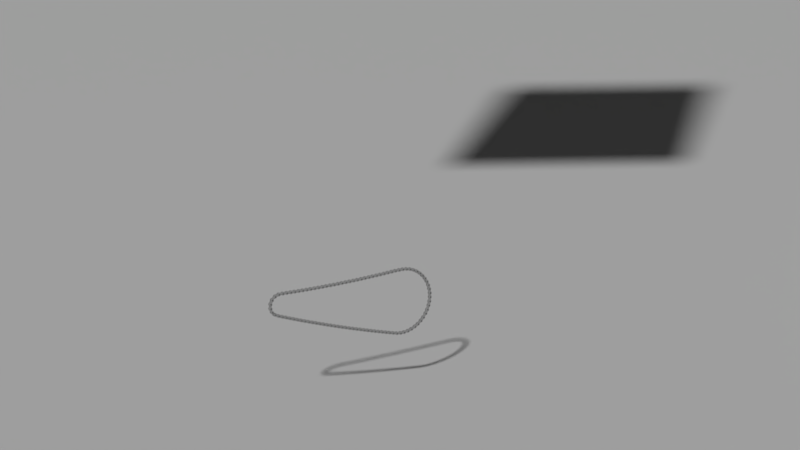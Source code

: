 # Source: main.blend  (saved by Blender 2.79.0; exported with 4.5.12 LTS)
import bpy
from mathutils import Matrix  # noqa: F401  (used for matrix-valued properties, if any)

bpy.ops.wm.read_factory_settings(use_empty=True)
scene = bpy.context.scene
scene.name = 'Scene'

# ---- collections
col_collection_1 = bpy.data.collections.new('Collection 1'); scene.collection.children.link(col_collection_1)
col_wabi_front_wheel = bpy.data.collections.new('wabi-front-wheel')  # instanced only; not linked into the scene
col_wabi_lightning_se_seat = bpy.data.collections.new('wabi-lightning-se-seat')  # instanced only; not linked into the scene
col_wabi_handlebar = bpy.data.collections.new('wabi-handlebar')  # instanced only; not linked into the scene
col_wabi_frame = bpy.data.collections.new('wabi-frame')  # instanced only; not linked into the scene
col_wabi_fork = bpy.data.collections.new('wabi-fork')  # instanced only; not linked into the scene
col_wabi_rear_wheel = bpy.data.collections.new('wabi-rear-wheel')  # instanced only; not linked into the scene
col_wabi_crankset = bpy.data.collections.new('wabi-crankset')  # instanced only; not linked into the scene
col_wabi_cog = bpy.data.collections.new('wabi-cog')  # instanced only; not linked into the scene

# ---- materials (node trees are filled in below, after node groups)
mat_chain_inner_links = bpy.data.materials.new('chain-inner-links')
mat_chain_inner_links.alpha_threshold = 0.0
mat_chain_inner_links.diffuse_color = (0.3, 0.3, 0.3, 1.0)
mat_chain_inner_links.roughness = 0.5
mat_chain_metal_base = bpy.data.materials.new('chain-metal-base')
mat_chain_metal_base.alpha_threshold = 0.0
mat_chain_metal_base.preview_render_type = 'CUBE'
mat_chain_metal_base.diffuse_color = (0.3069, 0.3108, 0.2777, 1.0)
mat_chain_metal_base.roughness = 0.5
mat_chain_dirt = bpy.data.materials.new('chain-dirt')
mat_chain_dirt.alpha_threshold = 0.0
mat_chain_dirt.diffuse_color = (0.01109, 0.01109, 0.01109, 1.0)
mat_chain_dirt.roughness = 0.5
mat_chain_base_mixed = bpy.data.materials.new('chain-base-mixed')
mat_chain_base_mixed.alpha_threshold = 0.0
mat_chain_base_mixed.roughness = 0.5
mat_chain_pins = bpy.data.materials.new('chain-pins')
mat_chain_pins.alpha_threshold = 0.0
mat_chain_pins.diffuse_color = (0.09457, 0.09457, 0.09457, 1.0)
mat_chain_pins.roughness = 0.5
mat_chain_outer_links = bpy.data.materials.new('chain-outer-links')
mat_chain_outer_links.alpha_threshold = 0.0
mat_chain_outer_links.diffuse_color = (0.3, 0.3, 0.3, 1.0)
mat_chain_outer_links.roughness = 0.5
mat_base_plane = bpy.data.materials.new('base-plane')
mat_base_plane.alpha_threshold = 0.0
mat_base_plane.diffuse_color = (0.5173, 0.5173, 0.5173, 1.0)
mat_base_plane.roughness = 0.5
mat_backlight = bpy.data.materials.new('backlight')
mat_backlight.alpha_threshold = 0.0
mat_backlight.roughness = 0.5
mat_main_light = bpy.data.materials.new('main-light')
mat_main_light.alpha_threshold = 0.0
mat_main_light.roughness = 0.5
mat_top_light = bpy.data.materials.new('top-light')
mat_top_light.alpha_threshold = 0.0
mat_top_light.roughness = 0.5

# ---- material node trees

# ---- world
world_world = bpy.data.worlds.new('World'); scene.world = world_world
world_world.color = (0.05088, 0.05088, 0.05088)
world_world.use_sun_shadow = False
world_world.sun_shadow_jitter_overblur = 0.0
world_world.cycles.sampling_method = 'MANUAL'

# ---- cameras
cam_camera = bpy.data.cameras.new('Camera')
cam_camera.sensor_fit = 'HORIZONTAL'
cam_camera.clip_end = 100.0
cam_camera.lens = 90.0
cam_camera.display_size = 0.6
cam_camera.shift_y = 0.05
cam_camera.dof.focus_distance = 0.0
cam_camera.dof.aperture_fstop = 128.0
cam_camera.dof.aperture_blades = 6

# ---- meshes
me_circle = bpy.data.meshes.new('Circle')
me_circle.from_pydata([(-0.00165, -0.00635, 0.00496), (-0.00165, -0.005066, 0.004791), (-0.00165, -0.00387, 0.004305), (-0.00165, -0.002843, 0.003562), (-0.00165, -0.002843, -0.003562), (-0.00165, -0.00387, -0.004305), (-0.00165, -0.005066, -0.004791), (-0.00165, -0.00635, -0.00496), (-0.00165, -0.007634, -0.004791), (-0.00165, -0.00883, -0.004295), (-0.00165, -0.009857, -0.003507), (-0.00165, -0.01065, -0.00248), (-0.00165, -0.01114, -0.001284), (-0.00165, -0.01131, -1.742e-09), (-0.00165, -0.01114, 0.001284), (-0.00165, -0.01065, 0.00248), (-0.00165, -0.009857, 0.003507), (-0.00165, -0.00883, 0.004295), (-0.00165, -0.007634, 0.004791), (-0.00165, 0.00635, 0.00496), (-0.00165, 0.007634, 0.004791), (-0.00165, 0.00883, 0.004295), (-0.00165, 0.009857, 0.003507), (-0.00165, 0.01065, 0.00248), (-0.00165, 0.01114, 0.001284), (-0.00165, 0.01131, 9.382e-10), (-0.00165, 0.01114, -0.001284), (-0.00165, 0.01065, -0.00248), (-0.00165, 0.009857, -0.003507), (-0.00165, 0.00883, -0.004295), (-0.00165, 0.007634, -0.004791), (-0.00165, 0.00635, -0.00496), (-0.00165, 0.005066, -0.004791), (-0.00165, 0.00387, -0.004305), (-0.00165, 0.002843, -0.003562), (-0.00165, 0.002843, 0.003562), (-0.00165, 0.00387, 0.004305), (-0.00165, 0.005066, 0.004791), (-0.00165, -0.001421, 0.002955), (-0.00165, -1.12e-09, 0.00278), (-0.00165, 0.001421, 0.002955), (-0.00165, -0.001421, -0.002955), (-0.00165, 8.592e-10, -0.00278), (-0.00165, 0.001421, -0.002955), (-0.00265, -0.00635, 0.00496), (-0.00265, -0.005066, 0.004791), (-0.00265, -0.00387, 0.004305), (-0.00265, -0.002843, 0.003562), (-0.00265, -0.002843, -0.003562), (-0.00265, -0.00387, -0.004305), (-0.00265, -0.005066, -0.004791), (-0.00265, -0.00635, -0.00496), (-0.00265, -0.007634, -0.004791), (-0.00265, -0.00883, -0.004295), (-0.00265, -0.009857, -0.003507), (-0.00265, -0.01065, -0.00248), (-0.00265, -0.01114, -0.001284), (-0.00265, -0.01131, -1.742e-09), (-0.00265, -0.01114, 0.001284), (-0.00265, -0.01065, 0.00248), (-0.00265, -0.009857, 0.003507), (-0.00265, -0.00883, 0.004295), (-0.00265, -0.007634, 0.004791), (-0.00265, 0.00635, 0.00496), (-0.00265, 0.007634, 0.004791), (-0.00265, 0.00883, 0.004295), (-0.00265, 0.009857, 0.003507), (-0.00265, 0.01065, 0.00248), (-0.00265, 0.01114, 0.001284), (-0.00265, 0.01131, 9.382e-10), (-0.00265, 0.01114, -0.001284), (-0.00265, 0.01065, -0.00248), (-0.00265, 0.009857, -0.003507), (-0.00265, 0.00883, -0.004295), (-0.00265, 0.007634, -0.004791), (-0.00265, 0.00635, -0.00496), (-0.00265, 0.005066, -0.004791), (-0.00265, 0.00387, -0.004305), (-0.00265, 0.002843, -0.003562), (-0.00265, 0.002843, 0.003562), (-0.00265, 0.00387, 0.004305), (-0.00265, 0.005066, 0.004791), (-0.00265, -0.001421, 0.002955), (-0.00265, -1.047e-09, 0.00278), (-0.00265, 0.001421, 0.002955), (-0.00265, -0.001421, -0.002955), (-0.00265, 8.155e-10, -0.00278), (-0.00265, 0.001421, -0.002955), (0.001625, -0.00635, 0.00385), (-0.001625, -0.00635, 0.00385), (0.001625, -0.007823, 0.003557), (-0.001625, -0.007823, 0.003557), (0.001625, -0.009072, 0.002722), (-0.001625, -0.009072, 0.002722), (0.001625, -0.009907, 0.001473), (-0.001625, -0.009907, 0.001473), (0.001625, -0.0102, -2.91e-10), (-0.001625, -0.0102, -4.56e-11), (0.001625, -0.009907, -0.001473), (-0.001625, -0.009907, -0.001473), (0.001625, -0.009072, -0.002722), (-0.001625, -0.009072, -0.002722), (0.001625, -0.007823, -0.003557), (-0.001625, -0.007823, -0.003557), (0.001625, -0.00635, -0.00385), (-0.001625, -0.00635, -0.00385), (0.001625, -0.004877, -0.003557), (-0.001625, -0.004877, -0.003557), (0.001625, -0.003628, -0.002722), (-0.001625, -0.003628, -0.002722), (0.001625, -0.002793, -0.001473), (-0.001625, -0.002793, -0.001473), (0.001625, -0.0025, -7.677e-11), (-0.001625, -0.0025, 1.686e-10), (0.001625, -0.002793, 0.001473), (-0.001625, -0.002793, 0.001473), (0.001625, -0.003628, 0.002722), (-0.001625, -0.003628, 0.002722), (0.001625, -0.004877, 0.003557), (-0.001625, -0.004877, 0.003557), (0.004464, -0.00635, 0.0018), (-0.004464, -0.00635, 0.0018), (0.00475, -0.007623, 0.001273), (-0.00475, -0.007623, 0.001273), (0.00475, -0.00815, -4.227e-10), (-0.00475, -0.00815, 2.945e-10), (0.00475, -0.007623, -0.001273), (-0.00475, -0.007623, -0.001273), (0.004464, -0.00635, -0.0018), (-0.004464, -0.00635, -0.0018), (0.00475, -0.005077, -0.001273), (-0.00475, -0.005077, -0.001273), (0.00475, -0.00455, -3.226e-10), (-0.00475, -0.00455, 3.946e-10), (0.00475, -0.005077, 0.001273), (-0.00475, -0.005077, 0.001273), (0.00165, -0.00635, 0.00496), (0.00165, -0.005066, 0.004791), (0.00165, -0.00387, 0.004305), (0.00165, -0.002843, 0.003562), (0.00165, -0.002843, -0.003562), (0.00165, -0.00387, -0.004305), (0.00165, -0.005066, -0.004791), (0.00165, -0.00635, -0.00496), (0.00165, -0.007634, -0.004791), (0.00165, -0.00883, -0.004295), (0.00165, -0.009857, -0.003507), (0.00165, -0.01065, -0.00248), (0.00165, -0.01114, -0.001284), (0.00165, -0.01131, -1.742e-09), (0.00165, -0.01114, 0.001284), (0.00165, -0.01065, 0.00248), (0.00165, -0.009857, 0.003507), (0.00165, -0.00883, 0.004295), (0.00165, -0.007634, 0.004791), (0.00165, 0.00635, 0.00496), (0.00165, 0.007634, 0.004791), (0.00165, 0.00883, 0.004295), (0.00165, 0.009857, 0.003507), (0.00165, 0.01065, 0.00248), (0.00165, 0.01114, 0.001284), (0.00165, 0.01131, 9.382e-10), (0.00165, 0.01114, -0.001284), (0.00165, 0.01065, -0.00248), (0.00165, 0.009857, -0.003507), (0.00165, 0.00883, -0.004295), (0.00165, 0.007634, -0.004791), (0.00165, 0.00635, -0.00496), (0.00165, 0.005066, -0.004791), (0.00165, 0.00387, -0.004305), (0.00165, 0.002843, -0.003562), (0.00165, 0.002843, 0.003562), (0.00165, 0.00387, 0.004305), (0.00165, 0.005066, 0.004791), (0.00165, -0.001421, 0.002955), (0.00165, -7.428e-10, 0.00278), (0.00165, 0.001421, 0.002955), (0.00165, -0.001421, -0.002955), (0.00165, 1.236e-09, -0.00278), (0.00165, 0.001421, -0.002955), (0.00265, -0.00635, 0.00496), (0.00265, -0.005066, 0.004791), (0.00265, -0.00387, 0.004305), (0.00265, -0.002843, 0.003562), (0.00265, -0.002843, -0.003562), (0.00265, -0.00387, -0.004305), (0.00265, -0.005066, -0.004791), (0.00265, -0.00635, -0.00496), (0.00265, -0.007634, -0.004791), (0.00265, -0.00883, -0.004295), (0.00265, -0.009857, -0.003507), (0.00265, -0.01065, -0.00248), (0.00265, -0.01114, -0.001284), (0.00265, -0.01131, -1.742e-09), (0.00265, -0.01114, 0.001284), (0.00265, -0.01065, 0.00248), (0.00265, -0.009857, 0.003507), (0.00265, -0.00883, 0.004295), (0.00265, -0.007634, 0.004791), (0.00265, 0.00635, 0.00496), (0.00265, 0.007634, 0.004791), (0.00265, 0.00883, 0.004295), (0.00265, 0.009857, 0.003507), (0.00265, 0.01065, 0.00248), (0.00265, 0.01114, 0.001284), (0.00265, 0.01131, 9.382e-10), (0.00265, 0.01114, -0.001284), (0.00265, 0.01065, -0.00248), (0.00265, 0.009857, -0.003507), (0.00265, 0.00883, -0.004295), (0.00265, 0.007634, -0.004791), (0.00265, 0.00635, -0.00496), (0.00265, 0.005066, -0.004791), (0.00265, 0.00387, -0.004305), (0.00265, 0.002843, -0.003562), (0.00265, 0.002843, 0.003562), (0.00265, 0.00387, 0.004305), (0.00265, 0.005066, 0.004791), (0.00265, -0.001421, 0.002955), (0.00265, -8.155e-10, 0.00278), (0.00265, 0.001421, 0.002955), (0.00265, -0.001421, -0.002955), (0.00265, 1.28e-09, -0.00278), (0.00265, 0.001421, -0.002955), (-0.00165, -0.005066, 0.004791), (-0.00165, -0.00635, 0.00496), (-0.00165, -0.00387, 0.004305), (-0.00165, -0.002843, 0.003562), (-0.00165, -0.00387, -0.004305), (-0.00165, -0.002843, -0.003562), (-0.00165, -0.005066, -0.004791), (-0.00165, -0.00635, -0.00496), (-0.00165, -0.007634, -0.004791), (-0.00165, -0.00883, -0.004295), (-0.00165, -0.009857, -0.003507), (-0.00165, -0.01065, -0.00248), (-0.00165, -0.01114, -0.001284), (-0.00165, -0.01131, -1.742e-09), (-0.00165, -0.01114, 0.001284), (-0.00165, -0.01065, 0.00248), (-0.00165, -0.009857, 0.003507), (-0.00165, -0.00883, 0.004295), (-0.00165, -0.007634, 0.004791), (-0.00165, 0.007634, 0.004791), (-0.00165, 0.00635, 0.00496), (-0.00165, 0.00883, 0.004295), (-0.00165, 0.009857, 0.003507), (-0.00165, 0.01065, 0.00248), (-0.00165, 0.01114, 0.001284), (-0.00165, 0.01131, 9.382e-10), (-0.00165, 0.01114, -0.001284), (-0.00165, 0.01065, -0.00248), (-0.00165, 0.009857, -0.003507), (-0.00165, 0.00883, -0.004295), (-0.00165, 0.007634, -0.004791), (-0.00165, 0.00635, -0.00496), (-0.00165, 0.005066, -0.004791), (-0.00165, 0.00387, -0.004305), (-0.00165, 0.002843, -0.003562), (-0.00165, 0.00387, 0.004305), (-0.00165, 0.002843, 0.003562), (-0.00165, 0.005066, 0.004791), (-0.00165, 0.001421, 0.002955), (-0.00165, 0.001421, -0.002955), (-0.00165, -0.001421, 0.002955), (-0.00165, -1.12e-09, 0.00278), (-0.00165, -0.001421, -0.002955), (-0.00165, 8.592e-10, -0.00278), (-0.00265, -0.005066, 0.004791), (-0.00265, -0.00635, 0.00496), (-0.00265, -0.00387, 0.004305), (-0.00265, -0.002843, 0.003562), (-0.00265, -0.00387, -0.004305), (-0.00265, -0.002843, -0.003562), (-0.00265, -0.005066, -0.004791), (-0.00265, -0.00635, -0.00496), (-0.00265, -0.007634, -0.004791), (-0.00265, -0.00883, -0.004295), (-0.00265, -0.009857, -0.003507), (-0.00265, -0.01065, -0.00248), (-0.00265, -0.01114, -0.001284), (-0.00265, -0.01131, -1.742e-09), (-0.00265, -0.01114, 0.001284), (-0.00265, -0.01065, 0.00248), (-0.00265, -0.009857, 0.003507), (-0.00265, -0.00883, 0.004295), (-0.00265, -0.007634, 0.004791), (-0.00265, 0.007634, 0.004791), (-0.00265, 0.00635, 0.00496), (-0.00265, 0.00883, 0.004295), (-0.00265, 0.009857, 0.003507), (-0.00265, 0.01065, 0.00248), (-0.00265, 0.01114, 0.001284), (-0.00265, 0.01131, 9.382e-10), (-0.00265, 0.01114, -0.001284), (-0.00265, 0.01065, -0.00248), (-0.00265, 0.009857, -0.003507), (-0.00265, 0.00883, -0.004295), (-0.00265, 0.007634, -0.004791), (-0.00265, 0.00635, -0.00496), (-0.00265, 0.005066, -0.004791), (-0.00265, 0.00387, -0.004305), (-0.00265, 0.002843, -0.003562), (-0.00265, 0.00387, 0.004305), (-0.00265, 0.002843, 0.003562), (-0.00265, 0.005066, 0.004791), (-0.00265, 0.001421, 0.002955), (-0.00265, 0.001421, -0.002955), (-0.00265, -0.001421, 0.002955), (-0.00265, -1.047e-09, 0.00278), (-0.00265, -0.001421, -0.002955), (-0.00265, 8.155e-10, -0.00278), (0.004464, -0.00635, 0.0018), (0.00475, -0.007623, 0.001273), (0.00475, -0.007623, 0.001273), (-0.00475, -0.007623, 0.001273), (-0.00475, -0.007623, 0.001273), (-0.004464, -0.00635, 0.0018), (0.00475, -0.00815, -4.227e-10), (-0.00475, -0.00815, 2.945e-10), (0.00475, -0.007623, -0.001273), (0.00475, -0.007623, -0.001273), (-0.00475, -0.007623, -0.001273), (-0.00475, -0.007623, -0.001273), (0.004464, -0.00635, -0.0018), (-0.004464, -0.00635, -0.0018), (0.00475, -0.005077, -0.001273), (0.00475, -0.005077, -0.001273), (-0.00475, -0.005077, -0.001273), (-0.00475, -0.005077, -0.001273), (0.00475, -0.00455, -3.226e-10), (-0.00475, -0.00455, 3.946e-10), (0.00475, -0.005077, 0.001273), (0.00475, -0.005077, 0.001273), (-0.00475, -0.005077, 0.001273), (-0.00475, -0.005077, 0.001273), (0.00165, -0.005066, 0.004791), (0.00165, -0.00635, 0.00496), (0.00165, -0.00387, 0.004305), (0.00165, -0.002843, 0.003562), (0.00165, -0.00387, -0.004305), (0.00165, -0.002843, -0.003562), (0.00165, -0.005066, -0.004791), (0.00165, -0.00635, -0.00496), (0.00165, -0.007634, -0.004791), (0.00165, -0.00883, -0.004295), (0.00165, -0.009857, -0.003507), (0.00165, -0.01065, -0.00248), (0.00165, -0.01114, -0.001284), (0.00165, -0.01131, -1.742e-09), (0.00165, -0.01114, 0.001284), (0.00165, -0.01065, 0.00248), (0.00165, -0.009857, 0.003507), (0.00165, -0.00883, 0.004295), (0.00165, -0.007634, 0.004791), (0.00165, 0.007634, 0.004791), (0.00165, 0.00635, 0.00496), (0.00165, 0.00883, 0.004295), (0.00165, 0.009857, 0.003507), (0.00165, 0.01065, 0.00248), (0.00165, 0.01114, 0.001284), (0.00165, 0.01131, 9.382e-10), (0.00165, 0.01114, -0.001284), (0.00165, 0.01065, -0.00248), (0.00165, 0.009857, -0.003507), (0.00165, 0.00883, -0.004295), (0.00165, 0.007634, -0.004791), (0.00165, 0.00635, -0.00496), (0.00165, 0.005066, -0.004791), (0.00165, 0.00387, -0.004305), (0.00165, 0.002843, -0.003562), (0.00165, 0.00387, 0.004305), (0.00165, 0.002843, 0.003562), (0.00165, 0.005066, 0.004791), (0.00165, 0.001421, 0.002955), (0.00165, 0.001421, -0.002955), (0.00165, -0.001421, 0.002955), (0.00165, -7.428e-10, 0.00278), (0.00165, -0.001421, -0.002955), (0.00165, 1.236e-09, -0.00278), (0.00265, -0.005066, 0.004791), (0.00265, -0.00635, 0.00496), (0.00265, -0.00387, 0.004305), (0.00265, -0.002843, 0.003562), (0.00265, -0.00387, -0.004305), (0.00265, -0.002843, -0.003562), (0.00265, -0.005066, -0.004791), (0.00265, -0.00635, -0.00496), (0.00265, -0.007634, -0.004791), (0.00265, -0.00883, -0.004295), (0.00265, -0.009857, -0.003507), (0.00265, -0.01065, -0.00248), (0.00265, -0.01114, -0.001284), (0.00265, -0.01131, -1.742e-09), (0.00265, -0.01114, 0.001284), (0.00265, -0.01065, 0.00248), (0.00265, -0.009857, 0.003507), (0.00265, -0.00883, 0.004295), (0.00265, -0.007634, 0.004791), (0.00265, 0.007634, 0.004791), (0.00265, 0.00635, 0.00496), (0.00265, 0.00883, 0.004295), (0.00265, 0.009857, 0.003507), (0.00265, 0.01065, 0.00248), (0.00265, 0.01114, 0.001284), (0.00265, 0.01131, 9.382e-10), (0.00265, 0.01114, -0.001284), (0.00265, 0.01065, -0.00248), (0.00265, 0.009857, -0.003507), (0.00265, 0.00883, -0.004295), (0.00265, 0.007634, -0.004791), (0.00265, 0.00635, -0.00496), (0.00265, 0.005066, -0.004791), (0.00265, 0.00387, -0.004305), (0.00265, 0.002843, -0.003562), (0.00265, 0.00387, 0.004305), (0.00265, 0.002843, 0.003562), (0.00265, 0.005066, 0.004791), (0.00265, 0.001421, 0.002955), (0.00265, 0.001421, -0.002955), (0.00265, -0.001421, 0.002955), (0.00265, -8.155e-10, 0.00278), (0.00265, -0.001421, -0.002955), (0.00265, 1.28e-09, -0.00278)], [], [(259, 303, 304, 260), (246, 290, 289, 245), (233, 277, 276, 232), (261, 305, 303, 259), (247, 291, 290, 246), (234, 278, 277, 233), (244, 288, 305, 261), (248, 292, 291, 247), (235, 279, 278, 234), (262, 260, 304, 306), (249, 293, 292, 248), (236, 280, 279, 235), (263, 307, 302, 258), (250, 294, 293, 249), (237, 281, 280, 236), (227, 264, 308, 271), (251, 295, 294, 250), (238, 282, 281, 237), (264, 265, 309, 308), (252, 296, 295, 251), (239, 283, 282, 238), (265, 262, 306, 309), (224, 268, 269, 225), (253, 297, 296, 252), (240, 284, 283, 239), (229, 273, 310, 266), (226, 270, 268, 224), (254, 298, 297, 253), (241, 285, 284, 240), (266, 310, 311, 267), (227, 271, 270, 226), (255, 299, 298, 254), (242, 286, 285, 241), (267, 311, 307, 263), (228, 272, 273, 229), (256, 300, 299, 255), (225, 269, 286, 242), (230, 274, 272, 228), (257, 301, 300, 256), (243, 287, 288, 244), (231, 275, 274, 230), (258, 302, 301, 257), (245, 289, 287, 243), (232, 276, 275, 231), (1, 0, 18, 17, 16, 15, 14, 13, 12, 11, 10, 9, 8, 7, 6, 5, 4, 41, 42, 43, 34, 33, 32, 31, 30, 29, 28, 27, 26, 25, 24, 23, 22, 21, 20, 19, 37, 36, 35, 40, 39, 38, 3, 2), (45, 46, 47, 82, 83, 84, 79, 80, 81, 63, 64, 65, 66, 67, 68, 69, 70, 71, 72, 73, 74, 75, 76, 77, 78, 87, 86, 85, 48, 49, 50, 51, 52, 53, 54, 55, 56, 57, 58, 59, 60, 61, 62, 44), (88, 89, 91, 90), (90, 91, 93, 92), (92, 93, 95, 94), (94, 95, 97, 96), (96, 97, 99, 98), (98, 99, 101, 100), (100, 101, 103, 102), (102, 103, 105, 104), (104, 105, 107, 106), (106, 107, 109, 108), (108, 109, 111, 110), (110, 111, 113, 112), (112, 113, 115, 114), (114, 115, 117, 116), (116, 117, 119, 118), (118, 119, 89, 88), (312, 317, 315, 313), (313, 315, 319, 318), (318, 319, 322, 320), (320, 322, 325, 324), (324, 325, 328, 326), (326, 328, 331, 330), (316, 334, 133, 329, 323, 125), (330, 331, 335, 332), (332, 335, 317, 312), (120, 314, 333), (127, 131, 129), (135, 123, 121), (134, 122, 124, 321, 327, 132), (130, 126, 128), (371, 372, 416, 415), (358, 357, 401, 402), (345, 344, 388, 389), (373, 371, 415, 417), (359, 358, 402, 403), (346, 345, 389, 390), (356, 373, 417, 400), (360, 359, 403, 404), (347, 346, 390, 391), (374, 418, 416, 372), (361, 360, 404, 405), (348, 347, 391, 392), (375, 370, 414, 419), (362, 361, 405, 406), (349, 348, 392, 393), (339, 383, 420, 376), (363, 362, 406, 407), (350, 349, 393, 394), (376, 420, 421, 377), (364, 363, 407, 408), (351, 350, 394, 395), (377, 421, 418, 374), (336, 337, 381, 380), (365, 364, 408, 409), (352, 351, 395, 396), (341, 378, 422, 385), (338, 336, 380, 382), (366, 365, 409, 410), (353, 352, 396, 397), (378, 379, 423, 422), (339, 338, 382, 383), (367, 366, 410, 411), (354, 353, 397, 398), (379, 375, 419, 423), (340, 341, 385, 384), (368, 367, 411, 412), (337, 354, 398, 381), (342, 340, 384, 386), (369, 368, 412, 413), (355, 356, 400, 399), (343, 342, 386, 387), (370, 369, 413, 414), (357, 355, 399, 401), (344, 343, 387, 388), (137, 138, 139, 174, 175, 176, 171, 172, 173, 155, 156, 157, 158, 159, 160, 161, 162, 163, 164, 165, 166, 167, 168, 169, 170, 179, 178, 177, 140, 141, 142, 143, 144, 145, 146, 147, 148, 149, 150, 151, 152, 153, 154, 136), (181, 180, 198, 197, 196, 195, 194, 193, 192, 191, 190, 189, 188, 187, 186, 185, 184, 221, 222, 223, 214, 213, 212, 211, 210, 209, 208, 207, 206, 205, 204, 203, 202, 201, 200, 199, 217, 216, 215, 220, 219, 218, 183, 182)])
me_circle.polygons.foreach_set('use_smooth', [True] * 122)
me_circle.polygons.foreach_set('material_index', [0, 0, 0, 0, 0, 0, 0, 0, 0, 0, 0, 0, 0, 0, 0, 0, 0, 0, 0, 0, 0, 0, 0, 0, 0, 0, 0, 0, 0, 0, 0, 0, 0, 0, 0, 0, 0, 0, 0, 0, 0, 0, 0, 0, 0, 0, 4, 4, 4, 4, 4, 4, 4, 4, 4, 4, 4, 4, 4, 4, 4, 4, 4, 4, 4, 4, 4, 4, 4, 4, 4, 4, 4, 4, 4, 4, 0, 0, 0, 0, 0, 0, 0, 0, 0, 0, 0, 0, 0, 0, 0, 0, 0, 0, 0, 0, 0, 0, 0, 0, 0, 0, 0, 0, 0, 0, 0, 0, 0, 0, 0, 0, 0, 0, 0, 0, 0, 0, 0, 0, 0, 0])
_k = set([(0, 1), (0, 18), (1, 2), (2, 3), (3, 38), (4, 5), (4, 41), (5, 6), (6, 7), (7, 8), (8, 9), (9, 10), (10, 11), (11, 12), (12, 13), (13, 14), (14, 15), (15, 16), (16, 17), (17, 18), (19, 20), (19, 37), (20, 21), (21, 22), (22, 23), (23, 24), (24, 25), (25, 26), (26, 27), (27, 28), (28, 29), (29, 30), (30, 31), (31, 32), (32, 33), (33, 34), (34, 43), (35, 36), (35, 40), (36, 37), (38, 39), (39, 40), (41, 42), (42, 43), (44, 45), (44, 62), (45, 46), (46, 47), (47, 82), (48, 49), (48, 85), (49, 50), (50, 51), (51, 52), (52, 53), (53, 54), (54, 55), (55, 56), (56, 57), (57, 58), (58, 59), (59, 60), (60, 61), (61, 62), (63, 64), (63, 81), (64, 65), (65, 66), (66, 67), (67, 68), (68, 69), (69, 70), (70, 71), (71, 72), (72, 73), (73, 74), (74, 75), (75, 76), (76, 77), (77, 78), (78, 87), (79, 80), (79, 84), (80, 81), (82, 83), (83, 84), (85, 86), (86, 87), (120, 314), (120, 333), (121, 123), (121, 135), (122, 124), (122, 134), (123, 135), (124, 321), (125, 316), (125, 323), (126, 128), (126, 130), (127, 129), (127, 131), (128, 130), (129, 131), (132, 134), (132, 327), (133, 329), (133, 334), (136, 137), (136, 154), (137, 138), (138, 139), (139, 174), (140, 141), (140, 177), (141, 142), (142, 143), (143, 144), (144, 145), (145, 146), (146, 147), (147, 148), (148, 149), (149, 150), (150, 151), (151, 152), (152, 153), (153, 154), (155, 156), (155, 173), (156, 157), (157, 158), (158, 159), (159, 160), (160, 161), (161, 162), (162, 163), (163, 164), (164, 165), (165, 166), (166, 167), (167, 168), (168, 169), (169, 170), (170, 179), (171, 172), (171, 176), (172, 173), (174, 175), (175, 176), (177, 178), (178, 179), (180, 181), (180, 198), (181, 182), (182, 183), (183, 218), (184, 185), (184, 221), (185, 186), (186, 187), (187, 188), (188, 189), (189, 190), (190, 191), (191, 192), (192, 193), (193, 194), (194, 195), (195, 196), (196, 197), (197, 198), (199, 200), (199, 217), (200, 201), (201, 202), (202, 203), (203, 204), (204, 205), (205, 206), (206, 207), (207, 208), (208, 209), (209, 210), (210, 211), (211, 212), (212, 213), (213, 214), (214, 223), (215, 216), (215, 220), (216, 217), (218, 219), (219, 220), (221, 222), (222, 223), (224, 225), (224, 226), (225, 242), (226, 227), (227, 264), (228, 229), (228, 230), (229, 266), (230, 231), (231, 232), (232, 233), (233, 234), (234, 235), (235, 236), (236, 237), (237, 238), (238, 239), (239, 240), (240, 241), (241, 242), (243, 244), (243, 245), (244, 261), (245, 246), (246, 247), (247, 248), (248, 249), (249, 250), (250, 251), (251, 252), (252, 253), (253, 254), (254, 255), (255, 256), (256, 257), (257, 258), (258, 263), (259, 260), (259, 261), (260, 262), (262, 265), (263, 267), (264, 265), (266, 267), (268, 269), (268, 270), (269, 286), (270, 271), (271, 308), (272, 273), (272, 274), (273, 310), (274, 275), (275, 276), (276, 277), (277, 278), (278, 279), (279, 280), (280, 281), (281, 282), (282, 283), (283, 284), (284, 285), (285, 286), (287, 288), (287, 289), (288, 305), (289, 290), (290, 291), (291, 292), (292, 293), (293, 294), (294, 295), (295, 296), (296, 297), (297, 298), (298, 299), (299, 300), (300, 301), (301, 302), (302, 307), (303, 304), (303, 305), (304, 306), (306, 309), (307, 311), (308, 309), (310, 311), (312, 313), (312, 332), (313, 318), (314, 333), (315, 317), (315, 319), (316, 334), (317, 335), (318, 320), (319, 322), (320, 324), (321, 327), (322, 325), (323, 329), (324, 326), (325, 328), (326, 330), (328, 331), (330, 332), (331, 335), (336, 337), (336, 338), (337, 354), (338, 339), (339, 376), (340, 341), (340, 342), (341, 378), (342, 343), (343, 344), (344, 345), (345, 346), (346, 347), (347, 348), (348, 349), (349, 350), (350, 351), (351, 352), (352, 353), (353, 354), (355, 356), (355, 357), (356, 373), (357, 358), (358, 359), (359, 360), (360, 361), (361, 362), (362, 363), (363, 364), (364, 365), (365, 366), (366, 367), (367, 368), (368, 369), (369, 370), (370, 375), (371, 372), (371, 373), (372, 374), (374, 377), (375, 379), (376, 377), (378, 379), (380, 381), (380, 382), (381, 398), (382, 383), (383, 420), (384, 385), (384, 386), (385, 422), (386, 387), (387, 388), (388, 389), (389, 390), (390, 391), (391, 392), (392, 393), (393, 394), (394, 395), (395, 396), (396, 397), (397, 398), (399, 400), (399, 401), (400, 417), (401, 402), (402, 403), (403, 404), (404, 405), (405, 406), (406, 407), (407, 408), (408, 409), (409, 410), (410, 411), (411, 412), (412, 413), (413, 414), (414, 419), (415, 416), (415, 417), (416, 418), (418, 421), (419, 423), (420, 421), (422, 423)])
me_circle.attributes.new('sharp_edge', 'BOOLEAN', 'EDGE').data.foreach_set('value', [ (min(e.vertices), max(e.vertices)) in _k for e in me_circle.edges])
_uv = me_circle.uv_layers.new(name='UVMap')
_uv.uv.foreach_set('vector', [0.6725, 0.6993, 0.6725, 0.6993, 0.6275, 0.6668, 0.6275, 0.6668, 0.9344, 0.6644, 0.9344, 0.6644, 0.8895, 0.6989, 0.8895, 0.6989, 0.1168, 0.323, 0.1168, 0.323, 0.1692, 0.3013, 0.1692, 0.3013, 0.7248, 0.7206, 0.7248, 0.7206, 0.6725, 0.6993, 0.6725, 0.6993, 0.9689, 0.6194, 0.9689, 0.6194, 0.9344, 0.6644, 0.9344, 0.6644, 0.07189, 0.3575, 0.07189, 0.3575, 0.1168, 0.323, 0.1168, 0.323, 0.781, 0.7279, 0.781, 0.7279, 0.7248, 0.7206, 0.7248, 0.7206, 0.9906, 0.5671, 0.9906, 0.5671, 0.9689, 0.6194, 0.9689, 0.6194, 0.03741, 0.4024, 0.03741, 0.4024, 0.07189, 0.3575, 0.07189, 0.3575, 0.5653, 0.6402, 0.6275, 0.6668, 0.6275, 0.6668, 0.5653, 0.6402, 0.998, 0.5109, 0.998, 0.5109, 0.9906, 0.5671, 0.9906, 0.5671, 0.01573, 0.4548, 0.01573, 0.4548, 0.03741, 0.4024, 0.03741, 0.4024, 0.5653, 0.3817, 0.5653, 0.3817, 0.6275, 0.3551, 0.6275, 0.3551, 0.9906, 0.4548, 0.9906, 0.4548, 0.998, 0.5109, 0.998, 0.5109, 0.008335, 0.5109, 0.008335, 0.5109, 0.01573, 0.4548, 0.01573, 0.4548, 0.3788, 0.6668, 0.441, 0.6402, 0.441, 0.6402, 0.3788, 0.6668, 0.9689, 0.4024, 0.9689, 0.4024, 0.9906, 0.4548, 0.9906, 0.4548, 0.01573, 0.5671, 0.01573, 0.5671, 0.008335, 0.5109, 0.008335, 0.5109, 0.441, 0.6402, 0.5032, 0.6326, 0.5032, 0.6326, 0.441, 0.6402, 0.9344, 0.3575, 0.9344, 0.3575, 0.9689, 0.4024, 0.9689, 0.4024, 0.03741, 0.6194, 0.03741, 0.6194, 0.01573, 0.5671, 0.01573, 0.5671, 0.5032, 0.6326, 0.5653, 0.6402, 0.5653, 0.6402, 0.5032, 0.6326, 0.2815, 0.7206, 0.2815, 0.7206, 0.2253, 0.7279, 0.2253, 0.7279, 0.8895, 0.323, 0.8895, 0.323, 0.9344, 0.3575, 0.9344, 0.3575, 0.07189, 0.6644, 0.07189, 0.6644, 0.03741, 0.6194, 0.03741, 0.6194, 0.3788, 0.3551, 0.3788, 0.3551, 0.441, 0.3817, 0.441, 0.3817, 0.3338, 0.6993, 0.3338, 0.6993, 0.2815, 0.7206, 0.2815, 0.7206, 0.8371, 0.3013, 0.8371, 0.3013, 0.8895, 0.323, 0.8895, 0.323, 0.1168, 0.6989, 0.1168, 0.6989, 0.07189, 0.6644, 0.07189, 0.6644, 0.441, 0.3817, 0.441, 0.3817, 0.5032, 0.3893, 0.5032, 0.3893, 0.3788, 0.6668, 0.3788, 0.6668, 0.3338, 0.6993, 0.3338, 0.6993, 0.781, 0.2939, 0.781, 0.2939, 0.8371, 0.3013, 0.8371, 0.3013, 0.1692, 0.7206, 0.1692, 0.7206, 0.1168, 0.6989, 0.1168, 0.6989, 0.5032, 0.3893, 0.5032, 0.3893, 0.5653, 0.3817, 0.5653, 0.3817, 0.3338, 0.3226, 0.3338, 0.3226, 0.3788, 0.3551, 0.3788, 0.3551, 0.7248, 0.3013, 0.7248, 0.3013, 0.781, 0.2939, 0.781, 0.2939, 0.2253, 0.7279, 0.2253, 0.7279, 0.1692, 0.7206, 0.1692, 0.7206, 0.2815, 0.3013, 0.2815, 0.3013, 0.3338, 0.3226, 0.3338, 0.3226, 0.6725, 0.3226, 0.6725, 0.3226, 0.7248, 0.3013, 0.7248, 0.3013, 0.8371, 0.7206, 0.8371, 0.7206, 0.781, 0.7279, 0.781, 0.7279, 0.2253, 0.2939, 0.2253, 0.2939, 0.2815, 0.3013, 0.2815, 0.3013, 0.6275, 0.3551, 0.6275, 0.3551, 0.6725, 0.3226, 0.6725, 0.3226, 0.8895, 0.6989, 0.8895, 0.6989, 0.8371, 0.7206, 0.8371, 0.7206, 0.1692, 0.3013, 0.1692, 0.3013, 0.2253, 0.2939, 0.2253, 0.2939, 0.2815, 0.7206, 0.2253, 0.7279, 0.1692, 0.7206, 0.1168, 0.6989, 0.07189, 0.6644, 0.03741, 0.6194, 0.01573, 0.5671, 0.008335, 0.5109, 0.01573, 0.4548, 0.03741, 0.4024, 0.07189, 0.3575, 0.1168, 0.323, 0.1692, 0.3013, 0.2253, 0.2939, 0.2815, 0.3013, 0.3338, 0.3226, 0.3788, 0.3551, 0.441, 0.3817, 0.5032, 0.3893, 0.5653, 0.3817, 0.6275, 0.3551, 0.6725, 0.3226, 0.7248, 0.3013, 0.781, 0.2939, 0.8371, 0.3013, 0.8895, 0.323, 0.9344, 0.3575, 0.9689, 0.4024, 0.9906, 0.4548, 0.998, 0.5109, 0.9906, 0.5671, 0.9689, 0.6194, 0.9344, 0.6644, 0.8895, 0.6989, 0.8371, 0.7206, 0.781, 0.7279, 0.7248, 0.7206, 0.6725, 0.6993, 0.6275, 0.6668, 0.5653, 0.6402, 0.5032, 0.6326, 0.441, 0.6402, 0.3788, 0.6668, 0.3338, 0.6993, 0.2815, 0.7206, 0.3338, 0.6993, 0.3788, 0.6668, 0.441, 0.6402, 0.5032, 0.6326, 0.5653, 0.6402, 0.6275, 0.6668, 0.6725, 0.6993, 0.7248, 0.7206, 0.781, 0.7279, 0.8371, 0.7206, 0.8895, 0.6989, 0.9344, 0.6644, 0.9689, 0.6194, 0.9906, 0.5671, 0.998, 0.5109, 0.9906, 0.4548, 0.9689, 0.4024, 0.9344, 0.3575, 0.8895, 0.323, 0.8371, 0.3013, 0.781, 0.2939, 0.7248, 0.3013, 0.6725, 0.3226, 0.6275, 0.3551, 0.5653, 0.3817, 0.5032, 0.3893, 0.441, 0.3817, 0.3788, 0.3551, 0.3338, 0.3226, 0.2815, 0.3013, 0.2253, 0.2939, 0.1692, 0.3013, 0.1168, 0.323, 0.07189, 0.3575, 0.03741, 0.4024, 0.01573, 0.4548, 0.008335, 0.5109, 0.01573, 0.5671, 0.03741, 0.6194, 0.07189, 0.6644, 0.1168, 0.6989, 0.1692, 0.7206, 0.2253, 0.7279, 0.2253, 0.6794, 0.2253, 0.6794, 0.1609, 0.6666, 0.1609, 0.6666, 0.1609, 0.6666, 0.1609, 0.6666, 0.1062, 0.63, 0.1062, 0.63, 0.1062, 0.63, 0.1062, 0.63, 0.06972, 0.5754, 0.06972, 0.5754, 0.06972, 0.5754, 0.06972, 0.5754, 0.0569, 0.5109, 0.0569, 0.5109, 0.0569, 0.5109, 0.0569, 0.5109, 0.06972, 0.4465, 0.06972, 0.4465, 0.06972, 0.4465, 0.06972, 0.4465, 0.1062, 0.3918, 0.1062, 0.3918, 0.1062, 0.3918, 0.1062, 0.3918, 0.1609, 0.3553, 0.1609, 0.3553, 0.1609, 0.3553, 0.1609, 0.3553, 0.2253, 0.3425, 0.2253, 0.3425, 0.2253, 0.3425, 0.2253, 0.3425, 0.2898, 0.3553, 0.2898, 0.3553, 0.2898, 0.3553, 0.2898, 0.3553, 0.3444, 0.3918, 0.3444, 0.3918, 0.3444, 0.3918, 0.3444, 0.3918, 0.381, 0.4465, 0.381, 0.4465, 0.381, 0.4465, 0.381, 0.4465, 0.3938, 0.5109, 0.3938, 0.5109, 0.3938, 0.5109, 0.3938, 0.5109, 0.381, 0.5754, 0.381, 0.5754, 0.381, 0.5754, 0.381, 0.5754, 0.3444, 0.63, 0.3444, 0.63, 0.3444, 0.63, 0.3444, 0.63, 0.2898, 0.6666, 0.2898, 0.6666, 0.2898, 0.6666, 0.2898, 0.6666, 0.2253, 0.6794, 0.2253, 0.6794, 0.2253, 0.5897, 0.2253, 0.5897, 0.1697, 0.5666, 0.1697, 0.5666, 0.1697, 0.5666, 0.1697, 0.5666, 0.1466, 0.5109, 0.1466, 0.5109, 0.1466, 0.5109, 0.1466, 0.5109, 0.1697, 0.4553, 0.1697, 0.4553, 0.1697, 0.4553, 0.1697, 0.4553, 0.2253, 0.4322, 0.2253, 0.4322, 0.2253, 0.4322, 0.2253, 0.4322, 0.281, 0.4553, 0.281, 0.4553, 0.281, 0.4553, 0.281, 0.4553, 0.3041, 0.5109, 0.3041, 0.5109, 0.1697, 0.5666, 0.281, 0.5666, 0.3041, 0.5109, 0.281, 0.4553, 0.1697, 0.4553, 0.1466, 0.5109, 0.3041, 0.5109, 0.3041, 0.5109, 0.281, 0.5666, 0.281, 0.5666, 0.281, 0.5666, 0.281, 0.5666, 0.2253, 0.5897, 0.2253, 0.5897, 0.2253, 0.5897, 0.1697, 0.5666, 0.281, 0.5666, 0.1697, 0.4553, 0.281, 0.4553, 0.2253, 0.4322, 0.281, 0.5666, 0.1697, 0.5666, 0.2253, 0.5897, 0.281, 0.5666, 0.1697, 0.5666, 0.1466, 0.5109, 0.1697, 0.4553, 0.281, 0.4553, 0.3041, 0.5109, 0.281, 0.4553, 0.1697, 0.4553, 0.2253, 0.4322, 0.6725, 0.6993, 0.6275, 0.6668, 0.6275, 0.6668, 0.6725, 0.6993, 0.9344, 0.6644, 0.8895, 0.6989, 0.8895, 0.6989, 0.9344, 0.6644, 0.1168, 0.323, 0.1692, 0.3013, 0.1692, 0.3013, 0.1168, 0.323, 0.7248, 0.7206, 0.6725, 0.6993, 0.6725, 0.6993, 0.7248, 0.7206, 0.9689, 0.6194, 0.9344, 0.6644, 0.9344, 0.6644, 0.9689, 0.6194, 0.07189, 0.3575, 0.1168, 0.323, 0.1168, 0.323, 0.07189, 0.3575, 0.781, 0.7279, 0.7248, 0.7206, 0.7248, 0.7206, 0.781, 0.7279, 0.9906, 0.5671, 0.9689, 0.6194, 0.9689, 0.6194, 0.9906, 0.5671, 0.03741, 0.4024, 0.07189, 0.3575, 0.07189, 0.3575, 0.03741, 0.4024, 0.5653, 0.6402, 0.5653, 0.6402, 0.6275, 0.6668, 0.6275, 0.6668, 0.998, 0.5109, 0.9906, 0.5671, 0.9906, 0.5671, 0.998, 0.5109, 0.01573, 0.4548, 0.03741, 0.4024, 0.03741, 0.4024, 0.01573, 0.4548, 0.5653, 0.3817, 0.6275, 0.3551, 0.6275, 0.3551, 0.5653, 0.3817, 0.9906, 0.4548, 0.998, 0.5109, 0.998, 0.5109, 0.9906, 0.4548, 0.008335, 0.5109, 0.01573, 0.4548, 0.01573, 0.4548, 0.008335, 0.5109, 0.3788, 0.6668, 0.3788, 0.6668, 0.441, 0.6402, 0.441, 0.6402, 0.9689, 0.4024, 0.9906, 0.4548, 0.9906, 0.4548, 0.9689, 0.4024, 0.01573, 0.5671, 0.008335, 0.5109, 0.008335, 0.5109, 0.01573, 0.5671, 0.441, 0.6402, 0.441, 0.6402, 0.5032, 0.6326, 0.5032, 0.6326, 0.9344, 0.3575, 0.9689, 0.4024, 0.9689, 0.4024, 0.9344, 0.3575, 0.03741, 0.6194, 0.01573, 0.5671, 0.01573, 0.5671, 0.03741, 0.6194, 0.5032, 0.6326, 0.5032, 0.6326, 0.5653, 0.6402, 0.5653, 0.6402, 0.2815, 0.7206, 0.2253, 0.7279, 0.2253, 0.7279, 0.2815, 0.7206, 0.8895, 0.323, 0.9344, 0.3575, 0.9344, 0.3575, 0.8895, 0.323, 0.07189, 0.6644, 0.03741, 0.6194, 0.03741, 0.6194, 0.07189, 0.6644, 0.3788, 0.3551, 0.441, 0.3817, 0.441, 0.3817, 0.3788, 0.3551, 0.3338, 0.6993, 0.2815, 0.7206, 0.2815, 0.7206, 0.3338, 0.6993, 0.8371, 0.3013, 0.8895, 0.323, 0.8895, 0.323, 0.8371, 0.3013, 0.1168, 0.6989, 0.07189, 0.6644, 0.07189, 0.6644, 0.1168, 0.6989, 0.441, 0.3817, 0.5032, 0.3893, 0.5032, 0.3893, 0.441, 0.3817, 0.3788, 0.6668, 0.3338, 0.6993, 0.3338, 0.6993, 0.3788, 0.6668, 0.781, 0.2939, 0.8371, 0.3013, 0.8371, 0.3013, 0.781, 0.2939, 0.1692, 0.7206, 0.1168, 0.6989, 0.1168, 0.6989, 0.1692, 0.7206, 0.5032, 0.3893, 0.5653, 0.3817, 0.5653, 0.3817, 0.5032, 0.3893, 0.3338, 0.3226, 0.3788, 0.3551, 0.3788, 0.3551, 0.3338, 0.3226, 0.7248, 0.3013, 0.781, 0.2939, 0.781, 0.2939, 0.7248, 0.3013, 0.2253, 0.7279, 0.1692, 0.7206, 0.1692, 0.7206, 0.2253, 0.7279, 0.2815, 0.3013, 0.3338, 0.3226, 0.3338, 0.3226, 0.2815, 0.3013, 0.6725, 0.3226, 0.7248, 0.3013, 0.7248, 0.3013, 0.6725, 0.3226, 0.8371, 0.7206, 0.781, 0.7279, 0.781, 0.7279, 0.8371, 0.7206, 0.2253, 0.2939, 0.2815, 0.3013, 0.2815, 0.3013, 0.2253, 0.2939, 0.6275, 0.3551, 0.6725, 0.3226, 0.6725, 0.3226, 0.6275, 0.3551, 0.8895, 0.6989, 0.8371, 0.7206, 0.8371, 0.7206, 0.8895, 0.6989, 0.1692, 0.3013, 0.2253, 0.2939, 0.2253, 0.2939, 0.1692, 0.3013, 0.2815, 0.7206, 0.3338, 0.6993, 0.3788, 0.6668, 0.441, 0.6402, 0.5032, 0.6326, 0.5653, 0.6402, 0.6275, 0.6668, 0.6725, 0.6993, 0.7248, 0.7206, 0.781, 0.7279, 0.8371, 0.7206, 0.8895, 0.6989, 0.9344, 0.6644, 0.9689, 0.6194, 0.9906, 0.5671, 0.998, 0.5109, 0.9906, 0.4548, 0.9689, 0.4024, 0.9344, 0.3575, 0.8895, 0.323, 0.8371, 0.3013, 0.781, 0.2939, 0.7248, 0.3013, 0.6725, 0.3226, 0.6275, 0.3551, 0.5653, 0.3817, 0.5032, 0.3893, 0.441, 0.3817, 0.3788, 0.3551, 0.3338, 0.3226, 0.2815, 0.3013, 0.2253, 0.2939, 0.1692, 0.3013, 0.1168, 0.323, 0.07189, 0.3575, 0.03741, 0.4024, 0.01573, 0.4548, 0.008335, 0.5109, 0.01573, 0.5671, 0.03741, 0.6194, 0.07189, 0.6644, 0.1168, 0.6989, 0.1692, 0.7206, 0.2253, 0.7279, 0.2815, 0.7206, 0.2253, 0.7279, 0.1692, 0.7206, 0.1168, 0.6989, 0.07189, 0.6644, 0.03741, 0.6194, 0.01573, 0.5671, 0.008335, 0.5109, 0.01573, 0.4548, 0.03741, 0.4024, 0.07189, 0.3575, 0.1168, 0.323, 0.1692, 0.3013, 0.2253, 0.2939, 0.2815, 0.3013, 0.3338, 0.3226, 0.3788, 0.3551, 0.441, 0.3817, 0.5032, 0.3893, 0.5653, 0.3817, 0.6275, 0.3551, 0.6725, 0.3226, 0.7248, 0.3013, 0.781, 0.2939, 0.8371, 0.3013, 0.8895, 0.323, 0.9344, 0.3575, 0.9689, 0.4024, 0.9906, 0.4548, 0.998, 0.5109, 0.9906, 0.5671, 0.9689, 0.6194, 0.9344, 0.6644, 0.8895, 0.6989, 0.8371, 0.7206, 0.781, 0.7279, 0.7248, 0.7206, 0.6725, 0.6993, 0.6275, 0.6668, 0.5653, 0.6402, 0.5032, 0.6326, 0.441, 0.6402, 0.3788, 0.6668, 0.3338, 0.6993])
me_circle.materials.append(mat_chain_inner_links)
me_circle.materials.append(mat_chain_metal_base)
me_circle.materials.append(mat_chain_dirt)
me_circle.materials.append(mat_chain_base_mixed)
me_circle.materials.append(mat_chain_pins)
me_circle.use_remesh_preserve_volume = False
me_circle.use_remesh_preserve_attributes = False
me_circle.use_mirror_vertex_groups = False
me_circle.update()
me_circle_002 = bpy.data.meshes.new('Circle.002')
me_circle_002.from_pydata([(0.004464, -0.00635, 0.0018), (-0.004464, -0.00635, 0.0018), (0.00475, -0.007623, 0.001273), (-0.00475, -0.007623, 0.001273), (0.00475, -0.00815, -4.227e-10), (-0.00475, -0.00815, 2.945e-10), (0.00475, -0.007623, -0.001273), (-0.00475, -0.007623, -0.001273), (0.004464, -0.00635, -0.0018), (-0.004464, -0.00635, -0.0018), (0.00475, -0.005077, -0.001273), (-0.00475, -0.005077, -0.001273), (0.00475, -0.00455, -3.226e-10), (-0.00475, -0.00455, 3.946e-10), (0.00475, -0.005077, 0.001273), (-0.00475, -0.005077, 0.001273), (0.001625, -0.00635, 0.00385), (-0.001625, -0.00635, 0.00385), (0.001625, -0.007823, 0.003557), (-0.001625, -0.007823, 0.003557), (0.001625, -0.009072, 0.002722), (-0.001625, -0.009072, 0.002722), (0.001625, -0.009907, 0.001473), (-0.001625, -0.009907, 0.001473), (0.001625, -0.0102, -2.91e-10), (-0.001625, -0.0102, -4.56e-11), (0.001625, -0.009907, -0.001473), (-0.001625, -0.009907, -0.001473), (0.001625, -0.009072, -0.002722), (-0.001625, -0.009072, -0.002722), (0.001625, -0.007823, -0.003557), (-0.001625, -0.007823, -0.003557), (0.001625, -0.00635, -0.00385), (-0.001625, -0.00635, -0.00385), (0.001625, -0.004877, -0.003557), (-0.001625, -0.004877, -0.003557), (0.001625, -0.003628, -0.002722), (-0.001625, -0.003628, -0.002722), (0.001625, -0.002793, -0.001473), (-0.001625, -0.002793, -0.001473), (0.001625, -0.0025, -7.677e-11), (-0.001625, -0.0025, 1.686e-10), (0.001625, -0.002793, 0.001473), (-0.001625, -0.002793, 0.001473), (0.001625, -0.003628, 0.002722), (-0.001625, -0.003628, 0.002722), (0.001625, -0.004877, 0.003557), (-0.001625, -0.004877, 0.003557), (-0.00275, -0.00635, 0.00496), (-0.00275, -0.005066, 0.004791), (-0.00275, -0.00387, 0.004305), (-0.00275, -0.002843, 0.003562), (-0.00275, -0.002843, -0.003562), (-0.00275, -0.00387, -0.004305), (-0.00275, -0.005066, -0.004791), (-0.00275, -0.00635, -0.00496), (-0.00275, -0.007634, -0.004791), (-0.00275, -0.00883, -0.004295), (-0.00275, -0.009857, -0.003507), (-0.00275, -0.01065, -0.00248), (-0.00275, -0.01114, -0.001284), (-0.00275, -0.01131, -1.742e-09), (-0.00275, -0.01114, 0.001284), (-0.00275, -0.01065, 0.00248), (-0.00275, -0.009857, 0.003507), (-0.00275, -0.00883, 0.004295), (-0.00275, -0.007634, 0.004791), (-0.00275, 0.00635, 0.00496), (-0.00275, 0.007634, 0.004791), (-0.00275, 0.00883, 0.004295), (-0.00275, 0.009857, 0.003507), (-0.00275, 0.01065, 0.00248), (-0.00275, 0.01114, 0.001284), (-0.00275, 0.01131, 9.382e-10), (-0.00275, 0.01114, -0.001284), (-0.00275, 0.01065, -0.00248), (-0.00275, 0.009857, -0.003507), (-0.00275, 0.00883, -0.004295), (-0.00275, 0.007634, -0.004791), (-0.00275, 0.00635, -0.00496), (-0.00275, 0.005066, -0.004791), (-0.00275, 0.00387, -0.004305), (-0.00275, 0.002843, -0.003562), (-0.00275, 0.002843, 0.003562), (-0.00275, 0.00387, 0.004305), (-0.00275, 0.005066, 0.004791), (-0.00275, -0.001421, 0.002955), (-0.00275, -1.052e-09, 0.00278), (-0.00275, 0.001421, 0.002955), (-0.00275, -0.001421, -0.002955), (-0.00275, 8.111e-10, -0.00278), (-0.00275, 0.001421, -0.002955), (-0.00375, -0.00635, 0.00496), (-0.00375, -0.005066, 0.004791), (-0.00375, -0.00387, 0.004305), (-0.00375, -0.002843, 0.003562), (-0.00375, -0.002843, -0.003562), (-0.00375, -0.00387, -0.004305), (-0.00375, -0.005066, -0.004791), (-0.00375, -0.00635, -0.00496), (-0.00375, -0.007634, -0.004791), (-0.00375, -0.00883, -0.004295), (-0.00375, -0.009857, -0.003507), (-0.00375, -0.01065, -0.00248), (-0.00375, -0.01114, -0.001284), (-0.00375, -0.01131, -1.742e-09), (-0.00375, -0.01114, 0.001284), (-0.00375, -0.01065, 0.00248), (-0.00375, -0.009857, 0.003507), (-0.00375, -0.00883, 0.004295), (-0.00375, -0.007634, 0.004791), (-0.00375, 0.00635, 0.00496), (-0.00375, 0.007634, 0.004791), (-0.00375, 0.00883, 0.004295), (-0.00375, 0.009857, 0.003507), (-0.00375, 0.01065, 0.00248), (-0.00375, 0.01114, 0.001284), (-0.00375, 0.01131, 9.382e-10), (-0.00375, 0.01114, -0.001284), (-0.00375, 0.01065, -0.00248), (-0.00375, 0.009857, -0.003507), (-0.00375, 0.00883, -0.004295), (-0.00375, 0.007634, -0.004791), (-0.00375, 0.00635, -0.00496), (-0.00375, 0.005066, -0.004791), (-0.00375, 0.00387, -0.004305), (-0.00375, 0.002843, -0.003562), (-0.00375, 0.002843, 0.003562), (-0.00375, 0.00387, 0.004305), (-0.00375, 0.005066, 0.004791), (-0.00375, -0.001421, 0.002955), (-0.00375, -1.095e-09, 0.00278), (-0.00375, 0.001421, 0.002955), (-0.00375, -0.001421, -0.002955), (-0.00375, 7.674e-10, -0.00278), (-0.00375, 0.001421, -0.002955), (0.00275, -0.00635, 0.00496), (0.00275, -0.005066, 0.004791), (0.00275, -0.00387, 0.004305), (0.00275, -0.002843, 0.003562), (0.00275, -0.002843, -0.003562), (0.00275, -0.00387, -0.004305), (0.00275, -0.005066, -0.004791), (0.00275, -0.00635, -0.00496), (0.00275, -0.007634, -0.004791), (0.00275, -0.00883, -0.004295), (0.00275, -0.009857, -0.003507), (0.00275, -0.01065, -0.00248), (0.00275, -0.01114, -0.001284), (0.00275, -0.01131, -1.742e-09), (0.00275, -0.01114, 0.001284), (0.00275, -0.01065, 0.00248), (0.00275, -0.009857, 0.003507), (0.00275, -0.00883, 0.004295), (0.00275, -0.007634, 0.004791), (0.00275, 0.00635, 0.00496), (0.00275, 0.007634, 0.004791), (0.00275, 0.00883, 0.004295), (0.00275, 0.009857, 0.003507), (0.00275, 0.01065, 0.00248), (0.00275, 0.01114, 0.001284), (0.00275, 0.01131, 9.382e-10), (0.00275, 0.01114, -0.001284), (0.00275, 0.01065, -0.00248), (0.00275, 0.009857, -0.003507), (0.00275, 0.00883, -0.004295), (0.00275, 0.007634, -0.004791), (0.00275, 0.00635, -0.00496), (0.00275, 0.005066, -0.004791), (0.00275, 0.00387, -0.004305), (0.00275, 0.002843, -0.003562), (0.00275, 0.002843, 0.003562), (0.00275, 0.00387, 0.004305), (0.00275, 0.005066, 0.004791), (0.00275, -0.001421, 0.002955), (0.00275, -8.111e-10, 0.00278), (0.00275, 0.001421, 0.002955), (0.00275, -0.001421, -0.002955), (0.00275, 1.052e-09, -0.00278), (0.00275, 0.001421, -0.002955), (0.00375, -0.00635, 0.00496), (0.00375, -0.005066, 0.004791), (0.00375, -0.00387, 0.004305), (0.00375, -0.002843, 0.003562), (0.00375, -0.002843, -0.003562), (0.00375, -0.00387, -0.004305), (0.00375, -0.005066, -0.004791), (0.00375, -0.00635, -0.00496), (0.00375, -0.007634, -0.004791), (0.00375, -0.00883, -0.004295), (0.00375, -0.009857, -0.003507), (0.00375, -0.01065, -0.00248), (0.00375, -0.01114, -0.001284), (0.00375, -0.01131, -1.742e-09), (0.00375, -0.01114, 0.001284), (0.00375, -0.01065, 0.00248), (0.00375, -0.009857, 0.003507), (0.00375, -0.00883, 0.004295), (0.00375, -0.007634, 0.004791), (0.00375, 0.00635, 0.00496), (0.00375, 0.007634, 0.004791), (0.00375, 0.00883, 0.004295), (0.00375, 0.009857, 0.003507), (0.00375, 0.01065, 0.00248), (0.00375, 0.01114, 0.001284), (0.00375, 0.01131, 9.382e-10), (0.00375, 0.01114, -0.001284), (0.00375, 0.01065, -0.00248), (0.00375, 0.009857, -0.003507), (0.00375, 0.00883, -0.004295), (0.00375, 0.007634, -0.004791), (0.00375, 0.00635, -0.00496), (0.00375, 0.005066, -0.004791), (0.00375, 0.00387, -0.004305), (0.00375, 0.002843, -0.003562), (0.00375, 0.002843, 0.003562), (0.00375, 0.00387, 0.004305), (0.00375, 0.005066, 0.004791), (0.00375, -0.001421, 0.002955), (0.00375, 1.639e-10, 0.00278), (0.00375, 0.001421, 0.002955), (0.00375, -0.001421, -0.002955), (0.00375, 2.027e-09, -0.00278), (0.00375, 0.001421, -0.002955), (0.004464, -0.00635, 0.0018), (0.00475, -0.007623, 0.001273), (0.00475, -0.007623, 0.001273), (-0.00475, -0.007623, 0.001273), (-0.00475, -0.007623, 0.001273), (-0.004464, -0.00635, 0.0018), (0.00475, -0.00815, -4.227e-10), (-0.00475, -0.00815, 2.945e-10), (0.00475, -0.007623, -0.001273), (0.00475, -0.007623, -0.001273), (-0.00475, -0.007623, -0.001273), (-0.00475, -0.007623, -0.001273), (0.004464, -0.00635, -0.0018), (-0.004464, -0.00635, -0.0018), (0.00475, -0.005077, -0.001273), (0.00475, -0.005077, -0.001273), (-0.00475, -0.005077, -0.001273), (-0.00475, -0.005077, -0.001273), (0.00475, -0.00455, -3.226e-10), (-0.00475, -0.00455, 3.946e-10), (0.00475, -0.005077, 0.001273), (0.00475, -0.005077, 0.001273), (-0.00475, -0.005077, 0.001273), (-0.00475, -0.005077, 0.001273), (-0.00275, -0.005066, 0.004791), (-0.00275, -0.00635, 0.00496), (-0.00275, -0.00387, 0.004305), (-0.00275, -0.002843, 0.003562), (-0.00275, -0.00387, -0.004305), (-0.00275, -0.002843, -0.003562), (-0.00275, -0.005066, -0.004791), (-0.00275, -0.00635, -0.00496), (-0.00275, -0.007634, -0.004791), (-0.00275, -0.00883, -0.004295), (-0.00275, -0.009857, -0.003507), (-0.00275, -0.01065, -0.00248), (-0.00275, -0.01114, -0.001284), (-0.00275, -0.01131, -1.742e-09), (-0.00275, -0.01114, 0.001284), (-0.00275, -0.01065, 0.00248), (-0.00275, -0.009857, 0.003507), (-0.00275, -0.00883, 0.004295), (-0.00275, -0.007634, 0.004791), (-0.00275, 0.007634, 0.004791), (-0.00275, 0.00635, 0.00496), (-0.00275, 0.00883, 0.004295), (-0.00275, 0.009857, 0.003507), (-0.00275, 0.01065, 0.00248), (-0.00275, 0.01114, 0.001284), (-0.00275, 0.01131, 9.382e-10), (-0.00275, 0.01114, -0.001284), (-0.00275, 0.01065, -0.00248), (-0.00275, 0.009857, -0.003507), (-0.00275, 0.00883, -0.004295), (-0.00275, 0.007634, -0.004791), (-0.00275, 0.00635, -0.00496), (-0.00275, 0.005066, -0.004791), (-0.00275, 0.00387, -0.004305), (-0.00275, 0.002843, -0.003562), (-0.00275, 0.00387, 0.004305), (-0.00275, 0.002843, 0.003562), (-0.00275, 0.005066, 0.004791), (-0.00275, 0.001421, 0.002955), (-0.00275, 0.001421, -0.002955), (-0.00275, -0.001421, 0.002955), (-0.00275, -1.052e-09, 0.00278), (-0.00275, -0.001421, -0.002955), (-0.00275, 8.111e-10, -0.00278), (-0.00375, -0.005066, 0.004791), (-0.00375, -0.00635, 0.00496), (-0.00375, -0.00387, 0.004305), (-0.00375, -0.002843, 0.003562), (-0.00375, -0.00387, -0.004305), (-0.00375, -0.002843, -0.003562), (-0.00375, -0.005066, -0.004791), (-0.00375, -0.00635, -0.00496), (-0.00375, -0.007634, -0.004791), (-0.00375, -0.00883, -0.004295), (-0.00375, -0.009857, -0.003507), (-0.00375, -0.01065, -0.00248), (-0.00375, -0.01114, -0.001284), (-0.00375, -0.01131, -1.742e-09), (-0.00375, -0.01114, 0.001284), (-0.00375, -0.01065, 0.00248), (-0.00375, -0.009857, 0.003507), (-0.00375, -0.00883, 0.004295), (-0.00375, -0.007634, 0.004791), (-0.00375, 0.007634, 0.004791), (-0.00375, 0.00635, 0.00496), (-0.00375, 0.00883, 0.004295), (-0.00375, 0.009857, 0.003507), (-0.00375, 0.01065, 0.00248), (-0.00375, 0.01114, 0.001284), (-0.00375, 0.01131, 9.382e-10), (-0.00375, 0.01114, -0.001284), (-0.00375, 0.01065, -0.00248), (-0.00375, 0.009857, -0.003507), (-0.00375, 0.00883, -0.004295), (-0.00375, 0.007634, -0.004791), (-0.00375, 0.00635, -0.00496), (-0.00375, 0.005066, -0.004791), (-0.00375, 0.00387, -0.004305), (-0.00375, 0.002843, -0.003562), (-0.00375, 0.00387, 0.004305), (-0.00375, 0.002843, 0.003562), (-0.00375, 0.005066, 0.004791), (-0.00375, 0.001421, 0.002955), (-0.00375, 0.001421, -0.002955), (-0.00375, -0.001421, 0.002955), (-0.00375, -1.095e-09, 0.00278), (-0.00375, -0.001421, -0.002955), (-0.00375, 7.674e-10, -0.00278), (0.00275, -0.005066, 0.004791), (0.00275, -0.00635, 0.00496), (0.00275, -0.00387, 0.004305), (0.00275, -0.002843, 0.003562), (0.00275, -0.00387, -0.004305), (0.00275, -0.002843, -0.003562), (0.00275, -0.005066, -0.004791), (0.00275, -0.00635, -0.00496), (0.00275, -0.007634, -0.004791), (0.00275, -0.00883, -0.004295), (0.00275, -0.009857, -0.003507), (0.00275, -0.01065, -0.00248), (0.00275, -0.01114, -0.001284), (0.00275, -0.01131, -1.742e-09), (0.00275, -0.01114, 0.001284), (0.00275, -0.01065, 0.00248), (0.00275, -0.009857, 0.003507), (0.00275, -0.00883, 0.004295), (0.00275, -0.007634, 0.004791), (0.00275, 0.007634, 0.004791), (0.00275, 0.00635, 0.00496), (0.00275, 0.00883, 0.004295), (0.00275, 0.009857, 0.003507), (0.00275, 0.01065, 0.00248), (0.00275, 0.01114, 0.001284), (0.00275, 0.01131, 9.382e-10), (0.00275, 0.01114, -0.001284), (0.00275, 0.01065, -0.00248), (0.00275, 0.009857, -0.003507), (0.00275, 0.00883, -0.004295), (0.00275, 0.007634, -0.004791), (0.00275, 0.00635, -0.00496), (0.00275, 0.005066, -0.004791), (0.00275, 0.00387, -0.004305), (0.00275, 0.002843, -0.003562), (0.00275, 0.00387, 0.004305), (0.00275, 0.002843, 0.003562), (0.00275, 0.005066, 0.004791), (0.00275, 0.001421, 0.002955), (0.00275, 0.001421, -0.002955), (0.00275, -0.001421, 0.002955), (0.00275, -8.111e-10, 0.00278), (0.00275, -0.001421, -0.002955), (0.00275, 1.052e-09, -0.00278), (0.00375, -0.005066, 0.004791), (0.00375, -0.00635, 0.00496), (0.00375, -0.00387, 0.004305), (0.00375, -0.002843, 0.003562), (0.00375, -0.00387, -0.004305), (0.00375, -0.002843, -0.003562), (0.00375, -0.005066, -0.004791), (0.00375, -0.00635, -0.00496), (0.00375, -0.007634, -0.004791), (0.00375, -0.00883, -0.004295), (0.00375, -0.009857, -0.003507), (0.00375, -0.01065, -0.00248), (0.00375, -0.01114, -0.001284), (0.00375, -0.01131, -1.742e-09), (0.00375, -0.01114, 0.001284), (0.00375, -0.01065, 0.00248), (0.00375, -0.009857, 0.003507), (0.00375, -0.00883, 0.004295), (0.00375, -0.007634, 0.004791), (0.00375, 0.007634, 0.004791), (0.00375, 0.00635, 0.00496), (0.00375, 0.00883, 0.004295), (0.00375, 0.009857, 0.003507), (0.00375, 0.01065, 0.00248), (0.00375, 0.01114, 0.001284), (0.00375, 0.01131, 9.382e-10), (0.00375, 0.01114, -0.001284), (0.00375, 0.01065, -0.00248), (0.00375, 0.009857, -0.003507), (0.00375, 0.00883, -0.004295), (0.00375, 0.007634, -0.004791), (0.00375, 0.00635, -0.00496), (0.00375, 0.005066, -0.004791), (0.00375, 0.00387, -0.004305), (0.00375, 0.002843, -0.003562), (0.00375, 0.00387, 0.004305), (0.00375, 0.002843, 0.003562), (0.00375, 0.005066, 0.004791), (0.00375, 0.001421, 0.002955), (0.00375, 0.001421, -0.002955), (0.00375, -0.001421, 0.002955), (0.00375, 1.639e-10, 0.00278), (0.00375, -0.001421, -0.002955), (0.00375, 2.027e-09, -0.00278)], [], [(224, 229, 227, 225), (225, 227, 231, 230), (230, 231, 234, 232), (232, 234, 237, 236), (236, 237, 240, 238), (238, 240, 243, 242), (228, 246, 13, 241, 235, 5), (242, 243, 247, 244), (244, 247, 229, 224), (0, 226, 245), (7, 11, 9), (15, 3, 1), (14, 2, 4, 233, 239, 12), (10, 6, 8), (16, 17, 19, 18), (18, 19, 21, 20), (20, 21, 23, 22), (22, 23, 25, 24), (24, 25, 27, 26), (26, 27, 29, 28), (28, 29, 31, 30), (30, 31, 33, 32), (32, 33, 35, 34), (34, 35, 37, 36), (36, 37, 39, 38), (38, 39, 41, 40), (40, 41, 43, 42), (42, 43, 45, 44), (44, 45, 47, 46), (46, 47, 17, 16), (283, 327, 328, 284), (270, 314, 313, 269), (257, 301, 300, 256), (285, 329, 327, 283), (271, 315, 314, 270), (258, 302, 301, 257), (268, 312, 329, 285), (272, 316, 315, 271), (259, 303, 302, 258), (286, 284, 328, 330), (273, 317, 316, 272), (260, 304, 303, 259), (287, 331, 326, 282), (274, 318, 317, 273), (261, 305, 304, 260), (251, 288, 332, 295), (275, 319, 318, 274), (262, 306, 305, 261), (288, 289, 333, 332), (276, 320, 319, 275), (263, 307, 306, 262), (289, 286, 330, 333), (248, 292, 293, 249), (277, 321, 320, 276), (264, 308, 307, 263), (253, 297, 334, 290), (250, 294, 292, 248), (278, 322, 321, 277), (265, 309, 308, 264), (290, 334, 335, 291), (251, 295, 294, 250), (279, 323, 322, 278), (266, 310, 309, 265), (291, 335, 331, 287), (252, 296, 297, 253), (280, 324, 323, 279), (249, 293, 310, 266), (254, 298, 296, 252), (281, 325, 324, 280), (267, 311, 312, 268), (255, 299, 298, 254), (282, 326, 325, 281), (269, 313, 311, 267), (256, 300, 299, 255), (49, 48, 66, 65, 64, 63, 62, 61, 60, 59, 58, 57, 56, 55, 54, 53, 52, 89, 90, 91, 82, 81, 80, 79, 78, 77, 76, 75, 74, 73, 72, 71, 70, 69, 68, 67, 85, 84, 83, 88, 87, 86, 51, 50), (93, 94, 95, 130, 131, 132, 127, 128, 129, 111, 112, 113, 114, 115, 116, 117, 118, 119, 120, 121, 122, 123, 124, 125, 126, 135, 134, 133, 96, 97, 98, 99, 100, 101, 102, 103, 104, 105, 106, 107, 108, 109, 110, 92), (371, 372, 416, 415), (358, 357, 401, 402), (345, 344, 388, 389), (373, 371, 415, 417), (359, 358, 402, 403), (346, 345, 389, 390), (356, 373, 417, 400), (360, 359, 403, 404), (347, 346, 390, 391), (374, 418, 416, 372), (361, 360, 404, 405), (348, 347, 391, 392), (375, 370, 414, 419), (362, 361, 405, 406), (349, 348, 392, 393), (339, 383, 420, 376), (363, 362, 406, 407), (350, 349, 393, 394), (376, 420, 421, 377), (364, 363, 407, 408), (351, 350, 394, 395), (377, 421, 418, 374), (336, 337, 381, 380), (365, 364, 408, 409), (352, 351, 395, 396), (341, 378, 422, 385), (338, 336, 380, 382), (366, 365, 409, 410), (353, 352, 396, 397), (378, 379, 423, 422), (339, 338, 382, 383), (367, 366, 410, 411), (354, 353, 397, 398), (379, 375, 419, 423), (340, 341, 385, 384), (368, 367, 411, 412), (337, 354, 398, 381), (342, 340, 384, 386), (369, 368, 412, 413), (355, 356, 400, 399), (343, 342, 386, 387), (370, 369, 413, 414), (357, 355, 399, 401), (344, 343, 387, 388), (137, 138, 139, 174, 175, 176, 171, 172, 173, 155, 156, 157, 158, 159, 160, 161, 162, 163, 164, 165, 166, 167, 168, 169, 170, 179, 178, 177, 140, 141, 142, 143, 144, 145, 146, 147, 148, 149, 150, 151, 152, 153, 154, 136), (181, 180, 198, 197, 196, 195, 194, 193, 192, 191, 190, 189, 188, 187, 186, 185, 184, 221, 222, 223, 214, 213, 212, 211, 210, 209, 208, 207, 206, 205, 204, 203, 202, 201, 200, 199, 217, 216, 215, 220, 219, 218, 183, 182)])
me_circle_002.polygons.foreach_set('use_smooth', [True] * 122)
me_circle_002.polygons.foreach_set('material_index', [2, 2, 2, 2, 2, 2, 2, 2, 2, 2, 2, 2, 2, 2, 2, 2, 2, 2, 2, 2, 2, 2, 2, 2, 2, 2, 2, 2, 2, 2, 0, 0, 0, 0, 0, 0, 0, 0, 0, 0, 0, 0, 0, 0, 0, 0, 0, 0, 0, 0, 0, 0, 0, 0, 0, 0, 0, 0, 0, 0, 0, 0, 0, 0, 0, 0, 0, 0, 0, 0, 0, 0, 0, 0, 0, 0, 0, 0, 0, 0, 0, 0, 0, 0, 0, 0, 0, 0, 0, 0, 0, 0, 0, 0, 0, 0, 0, 0, 0, 0, 0, 0, 0, 0, 0, 0, 0, 0, 0, 0, 0, 0, 0, 0, 0, 0, 0, 0, 0, 0, 0, 0])
_k = set([(0, 226), (0, 245), (1, 3), (1, 15), (2, 4), (2, 14), (3, 15), (4, 233), (5, 228), (5, 235), (6, 8), (6, 10), (7, 9), (7, 11), (8, 10), (9, 11), (12, 14), (12, 239), (13, 241), (13, 246), (48, 49), (48, 66), (49, 50), (50, 51), (51, 86), (52, 53), (52, 89), (53, 54), (54, 55), (55, 56), (56, 57), (57, 58), (58, 59), (59, 60), (60, 61), (61, 62), (62, 63), (63, 64), (64, 65), (65, 66), (67, 68), (67, 85), (68, 69), (69, 70), (70, 71), (71, 72), (72, 73), (73, 74), (74, 75), (75, 76), (76, 77), (77, 78), (78, 79), (79, 80), (80, 81), (81, 82), (82, 91), (83, 84), (83, 88), (84, 85), (86, 87), (87, 88), (89, 90), (90, 91), (92, 93), (92, 110), (93, 94), (94, 95), (95, 130), (96, 97), (96, 133), (97, 98), (98, 99), (99, 100), (100, 101), (101, 102), (102, 103), (103, 104), (104, 105), (105, 106), (106, 107), (107, 108), (108, 109), (109, 110), (111, 112), (111, 129), (112, 113), (113, 114), (114, 115), (115, 116), (116, 117), (117, 118), (118, 119), (119, 120), (120, 121), (121, 122), (122, 123), (123, 124), (124, 125), (125, 126), (126, 135), (127, 128), (127, 132), (128, 129), (130, 131), (131, 132), (133, 134), (134, 135), (136, 137), (136, 154), (137, 138), (138, 139), (139, 174), (140, 141), (140, 177), (141, 142), (142, 143), (143, 144), (144, 145), (145, 146), (146, 147), (147, 148), (148, 149), (149, 150), (150, 151), (151, 152), (152, 153), (153, 154), (155, 156), (155, 173), (156, 157), (157, 158), (158, 159), (159, 160), (160, 161), (161, 162), (162, 163), (163, 164), (164, 165), (165, 166), (166, 167), (167, 168), (168, 169), (169, 170), (170, 179), (171, 172), (171, 176), (172, 173), (174, 175), (175, 176), (177, 178), (178, 179), (180, 181), (180, 198), (181, 182), (182, 183), (183, 218), (184, 185), (184, 221), (185, 186), (186, 187), (187, 188), (188, 189), (189, 190), (190, 191), (191, 192), (192, 193), (193, 194), (194, 195), (195, 196), (196, 197), (197, 198), (199, 200), (199, 217), (200, 201), (201, 202), (202, 203), (203, 204), (204, 205), (205, 206), (206, 207), (207, 208), (208, 209), (209, 210), (210, 211), (211, 212), (212, 213), (213, 214), (214, 223), (215, 216), (215, 220), (216, 217), (218, 219), (219, 220), (221, 222), (222, 223), (224, 225), (224, 244), (225, 230), (226, 245), (227, 229), (227, 231), (228, 246), (229, 247), (230, 232), (231, 234), (232, 236), (233, 239), (234, 237), (235, 241), (236, 238), (237, 240), (238, 242), (240, 243), (242, 244), (243, 247), (248, 249), (248, 250), (249, 266), (250, 251), (251, 288), (252, 253), (252, 254), (253, 290), (254, 255), (255, 256), (256, 257), (257, 258), (258, 259), (259, 260), (260, 261), (261, 262), (262, 263), (263, 264), (264, 265), (265, 266), (267, 268), (267, 269), (268, 285), (269, 270), (270, 271), (271, 272), (272, 273), (273, 274), (274, 275), (275, 276), (276, 277), (277, 278), (278, 279), (279, 280), (280, 281), (281, 282), (282, 287), (283, 284), (283, 285), (284, 286), (286, 289), (287, 291), (288, 289), (290, 291), (292, 293), (292, 294), (293, 310), (294, 295), (295, 332), (296, 297), (296, 298), (297, 334), (298, 299), (299, 300), (300, 301), (301, 302), (302, 303), (303, 304), (304, 305), (305, 306), (306, 307), (307, 308), (308, 309), (309, 310), (311, 312), (311, 313), (312, 329), (313, 314), (314, 315), (315, 316), (316, 317), (317, 318), (318, 319), (319, 320), (320, 321), (321, 322), (322, 323), (323, 324), (324, 325), (325, 326), (326, 331), (327, 328), (327, 329), (328, 330), (330, 333), (331, 335), (332, 333), (334, 335), (336, 337), (336, 338), (337, 354), (338, 339), (339, 376), (340, 341), (340, 342), (341, 378), (342, 343), (343, 344), (344, 345), (345, 346), (346, 347), (347, 348), (348, 349), (349, 350), (350, 351), (351, 352), (352, 353), (353, 354), (355, 356), (355, 357), (356, 373), (357, 358), (358, 359), (359, 360), (360, 361), (361, 362), (362, 363), (363, 364), (364, 365), (365, 366), (366, 367), (367, 368), (368, 369), (369, 370), (370, 375), (371, 372), (371, 373), (372, 374), (374, 377), (375, 379), (376, 377), (378, 379), (380, 381), (380, 382), (381, 398), (382, 383), (383, 420), (384, 385), (384, 386), (385, 422), (386, 387), (387, 388), (388, 389), (389, 390), (390, 391), (391, 392), (392, 393), (393, 394), (394, 395), (395, 396), (396, 397), (397, 398), (399, 400), (399, 401), (400, 417), (401, 402), (402, 403), (403, 404), (404, 405), (405, 406), (406, 407), (407, 408), (408, 409), (409, 410), (410, 411), (411, 412), (412, 413), (413, 414), (414, 419), (415, 416), (415, 417), (416, 418), (418, 421), (419, 423), (420, 421), (422, 423)])
me_circle_002.attributes.new('sharp_edge', 'BOOLEAN', 'EDGE').data.foreach_set('value', [ (min(e.vertices), max(e.vertices)) in _k for e in me_circle_002.edges])
_uv = me_circle_002.uv_layers.new(name='UVMap')
_uv.uv.foreach_set('vector', [0.2246, 0.5861, 0.2246, 0.5861, 0.1693, 0.5632, 0.1693, 0.5632, 0.1693, 0.5632, 0.1693, 0.5632, 0.1464, 0.5079, 0.1464, 0.5079, 0.1464, 0.5079, 0.1464, 0.5079, 0.1693, 0.4525, 0.1693, 0.4525, 0.1693, 0.4525, 0.1693, 0.4525, 0.2246, 0.4296, 0.2246, 0.4296, 0.2246, 0.4296, 0.2246, 0.4296, 0.28, 0.4525, 0.28, 0.4525, 0.28, 0.4525, 0.28, 0.4525, 0.3029, 0.5079, 0.3029, 0.5079, 0.1693, 0.5632, 0.28, 0.5632, 0.3029, 0.5079, 0.28, 0.4525, 0.1693, 0.4525, 0.1464, 0.5079, 0.3029, 0.5079, 0.3029, 0.5079, 0.28, 0.5632, 0.28, 0.5632, 0.28, 0.5632, 0.28, 0.5632, 0.2246, 0.5861, 0.2246, 0.5861, 0.2246, 0.5861, 0.1693, 0.5632, 0.28, 0.5632, 0.1693, 0.4525, 0.28, 0.4525, 0.2246, 0.4296, 0.28, 0.5632, 0.1693, 0.5632, 0.2246, 0.5861, 0.28, 0.5632, 0.1693, 0.5632, 0.1464, 0.5079, 0.1693, 0.4525, 0.28, 0.4525, 0.3029, 0.5079, 0.28, 0.4525, 0.1693, 0.4525, 0.2246, 0.4296, 0.2246, 0.6752, 0.2246, 0.6752, 0.1606, 0.6625, 0.1606, 0.6625, 0.1606, 0.6625, 0.1606, 0.6625, 0.1063, 0.6262, 0.1063, 0.6262, 0.1063, 0.6262, 0.1063, 0.6262, 0.06999, 0.5719, 0.06999, 0.5719, 0.06999, 0.5719, 0.06999, 0.5719, 0.05725, 0.5079, 0.05725, 0.5079, 0.05725, 0.5079, 0.05725, 0.5079, 0.06999, 0.4438, 0.06999, 0.4438, 0.06999, 0.4438, 0.06999, 0.4438, 0.1063, 0.3895, 0.1063, 0.3895, 0.1063, 0.3895, 0.1063, 0.3895, 0.1606, 0.3532, 0.1606, 0.3532, 0.1606, 0.3532, 0.1606, 0.3532, 0.2246, 0.3405, 0.2246, 0.3405, 0.2246, 0.3405, 0.2246, 0.3405, 0.2887, 0.3532, 0.2887, 0.3532, 0.2887, 0.3532, 0.2887, 0.3532, 0.343, 0.3895, 0.343, 0.3895, 0.343, 0.3895, 0.343, 0.3895, 0.3793, 0.4438, 0.3793, 0.4438, 0.3793, 0.4438, 0.3793, 0.4438, 0.392, 0.5079, 0.392, 0.5079, 0.392, 0.5079, 0.392, 0.5079, 0.3793, 0.5719, 0.3793, 0.5719, 0.3793, 0.5719, 0.3793, 0.5719, 0.343, 0.6262, 0.343, 0.6262, 0.343, 0.6262, 0.343, 0.6262, 0.2887, 0.6625, 0.2887, 0.6625, 0.2887, 0.6625, 0.2887, 0.6625, 0.2246, 0.6752, 0.2246, 0.6752, 0.3734, 0.4571, 0.3734, 0.4119, 0.4087, 0.4119, 0.4087, 0.4571, 0.1033, 0.4571, 0.1033, 0.4119, 0.1578, 0.4119, 0.1578, 0.4571, 0.1578, 0.5023, 0.1578, 0.4571, 0.2159, 0.4571, 0.2159, 0.5023, 0.3275, 0.4571, 0.3275, 0.4119, 0.3734, 0.4119, 0.3734, 0.4571, 0.05625, 0.4571, 0.05625, 0.4119, 0.1033, 0.4119, 0.1033, 0.4571, 0.1033, 0.5023, 0.1033, 0.4571, 0.1578, 0.4571, 0.1578, 0.5023, 0.2738, 0.4571, 0.2738, 0.4119, 0.3275, 0.4119, 0.3275, 0.4571, 0.0198, 0.4571, 0.0198, 0.4119, 0.05625, 0.4119, 0.05625, 0.4571, 0.05625, 0.5023, 0.05625, 0.4571, 0.1033, 0.4571, 0.1033, 0.5023, 0.4629, 0.4571, 0.4087, 0.4571, 0.4087, 0.4119, 0.4629, 0.4119, -0.003558, 0.4571, -0.003558, 0.4119, 0.0198, 0.4119, 0.0198, 0.4571, 0.0198, 0.5023, 0.0198, 0.4571, 0.05625, 0.4571, 0.05625, 0.5023, 0.5864, 0.5023, 0.5864, 0.4571, 0.6557, 0.4571, 0.6557, 0.5023, -0.01223, 0.4571, -0.01223, 0.4119, -0.003558, 0.4119, -0.003558, 0.4571, -0.003558, 0.5023, -0.003558, 0.4571, 0.0198, 0.4571, 0.0198, 0.5023, 0.6557, 0.4571, 0.5864, 0.4571, 0.5864, 0.4119, 0.6557, 0.4119, 0.9812, 0.5023, 0.9812, 0.4571, 0.9878, 0.4571, 0.9878, 0.5023, -0.01223, 0.5023, -0.01223, 0.4571, -0.003558, 0.4571, -0.003558, 0.5023, 0.5864, 0.4571, 0.5224, 0.4571, 0.5224, 0.4119, 0.5864, 0.4119, 0.9597, 0.5023, 0.9597, 0.4571, 0.9812, 0.4571, 0.9812, 0.5023, 0.9812, 0.4571, 0.9812, 0.4119, 0.9878, 0.4119, 0.9878, 0.4571, 0.5224, 0.4571, 0.4629, 0.4571, 0.4629, 0.4119, 0.5224, 0.4119, 0.7676, 0.4571, 0.7676, 0.4119, 0.8255, 0.4119, 0.8255, 0.4571, 0.9249, 0.5023, 0.9249, 0.4571, 0.9597, 0.4571, 0.9597, 0.5023, 0.9597, 0.4571, 0.9597, 0.4119, 0.9812, 0.4119, 0.9812, 0.4571, 0.4087, 0.5023, 0.4087, 0.4571, 0.4629, 0.4571, 0.4629, 0.5023, 0.7096, 0.4571, 0.7096, 0.4119, 0.7676, 0.4119, 0.7676, 0.4571, 0.8792, 0.5023, 0.8792, 0.4571, 0.9249, 0.4571, 0.9249, 0.5023, 0.9249, 0.4571, 0.9249, 0.4119, 0.9597, 0.4119, 0.9597, 0.4571, 0.4629, 0.5023, 0.4629, 0.4571, 0.5224, 0.4571, 0.5224, 0.5023, 0.6557, 0.4571, 0.6557, 0.4119, 0.7096, 0.4119, 0.7096, 0.4571, 0.8255, 0.5023, 0.8255, 0.4571, 0.8792, 0.4571, 0.8792, 0.5023, 0.8792, 0.4571, 0.8792, 0.4119, 0.9249, 0.4119, 0.9249, 0.4571, 0.5224, 0.5023, 0.5224, 0.4571, 0.5864, 0.4571, 0.5864, 0.5023, 0.3734, 0.5023, 0.3734, 0.4571, 0.4087, 0.4571, 0.4087, 0.5023, 0.7676, 0.5023, 0.7676, 0.4571, 0.8255, 0.4571, 0.8255, 0.5023, 0.8255, 0.4571, 0.8255, 0.4119, 0.8792, 0.4119, 0.8792, 0.4571, 0.3275, 0.5023, 0.3275, 0.4571, 0.3734, 0.4571, 0.3734, 0.5023, 0.7096, 0.5023, 0.7096, 0.4571, 0.7676, 0.4571, 0.7676, 0.5023, 0.2159, 0.4571, 0.2159, 0.4119, 0.2738, 0.4119, 0.2738, 0.4571, 0.2738, 0.5023, 0.2738, 0.4571, 0.3275, 0.4571, 0.3275, 0.5023, 0.6557, 0.5023, 0.6557, 0.4571, 0.7096, 0.4571, 0.7096, 0.5023, 0.1578, 0.4571, 0.1578, 0.4119, 0.2159, 0.4119, 0.2159, 0.4571, 0.2159, 0.5023, 0.2159, 0.4571, 0.2738, 0.4571, 0.2738, 0.5023, 0.2804, 0.7162, 0.2246, 0.7235, 0.1688, 0.7162, 0.1168, 0.6946, 0.07215, 0.6603, 0.03789, 0.6157, 0.01634, 0.5637, 0.008996, 0.5079, 0.01634, 0.4521, 0.03789, 0.4001, 0.07215, 0.3554, 0.1168, 0.3211, 0.1688, 0.2996, 0.2246, 0.2922, 0.2804, 0.2996, 0.3324, 0.3207, 0.3771, 0.353, 0.4389, 0.3794, 0.5007, 0.387, 0.5625, 0.3794, 0.6243, 0.353, 0.6689, 0.3207, 0.7209, 0.2996, 0.7767, 0.2922, 0.8326, 0.2996, 0.8846, 0.3211, 0.9292, 0.3554, 0.9635, 0.4001, 0.985, 0.4521, 0.9924, 0.5079, 0.985, 0.5637, 0.9635, 0.6157, 0.9292, 0.6603, 0.8846, 0.6946, 0.8326, 0.7162, 0.7767, 0.7235, 0.7209, 0.7162, 0.6689, 0.695, 0.6243, 0.6627, 0.5625, 0.6363, 0.5007, 0.6287, 0.4389, 0.6363, 0.3771, 0.6627, 0.3324, 0.695, 0.2804, 0.7162, 0.3324, 0.695, 0.3771, 0.6627, 0.4389, 0.6363, 0.5007, 0.6287, 0.5625, 0.6363, 0.6243, 0.6627, 0.6689, 0.695, 0.7209, 0.7162, 0.7767, 0.7235, 0.8326, 0.7162, 0.8846, 0.6946, 0.9292, 0.6603, 0.9635, 0.6157, 0.985, 0.5637, 0.9924, 0.5079, 0.985, 0.4521, 0.9635, 0.4001, 0.9292, 0.3554, 0.8846, 0.3211, 0.8326, 0.2996, 0.7767, 0.2922, 0.7209, 0.2996, 0.6689, 0.3207, 0.6243, 0.353, 0.5625, 0.3794, 0.5007, 0.387, 0.4389, 0.3794, 0.3771, 0.353, 0.3324, 0.3207, 0.2804, 0.2996, 0.2246, 0.2922, 0.1688, 0.2996, 0.1168, 0.3211, 0.07215, 0.3554, 0.03789, 0.4001, 0.01634, 0.4521, 0.008996, 0.5079, 0.01634, 0.5637, 0.03789, 0.6157, 0.07215, 0.6603, 0.1168, 0.6946, 0.1688, 0.7162, 0.2246, 0.7235, 0.6167, 0.4385, 0.5813, 0.4385, 0.5813, 0.3933, 0.6167, 0.3933, 0.8867, 0.4385, 0.8323, 0.4385, 0.8323, 0.3933, 0.8867, 0.3933, 0.8323, 0.3933, 0.7741, 0.3933, 0.7741, 0.3481, 0.8323, 0.3481, 0.6626, 0.4385, 0.6167, 0.4385, 0.6167, 0.3933, 0.6626, 0.3933, 0.9338, 0.4385, 0.8867, 0.4385, 0.8867, 0.3933, 0.9338, 0.3933, 0.8867, 0.3933, 0.8323, 0.3933, 0.8323, 0.3481, 0.8867, 0.3481, 0.7163, 0.4385, 0.6626, 0.4385, 0.6626, 0.3933, 0.7163, 0.3933, 0.9703, 0.4385, 0.9338, 0.4385, 0.9338, 0.3933, 0.9703, 0.3933, 0.9338, 0.3933, 0.8867, 0.3933, 0.8867, 0.3481, 0.9338, 0.3481, 0.5272, 0.4385, 0.5272, 0.3933, 0.5813, 0.3933, 0.5813, 0.4385, 0.9936, 0.4385, 0.9703, 0.4385, 0.9703, 0.3933, 0.9936, 0.3933, 0.9703, 0.3933, 0.9338, 0.3933, 0.9338, 0.3481, 0.9703, 0.3481, 0.4037, 0.3933, 0.3344, 0.3933, 0.3344, 0.3481, 0.4037, 0.3481, 1.002, 0.4385, 0.9936, 0.4385, 0.9936, 0.3933, 1.002, 0.3933, 0.9936, 0.3933, 0.9703, 0.3933, 0.9703, 0.3481, 0.9936, 0.3481, 0.3344, 0.4385, 0.3344, 0.3933, 0.4037, 0.3933, 0.4037, 0.4385, 0.008892, 0.3933, 0.002291, 0.3933, 0.002291, 0.3481, 0.008892, 0.3481, 1.002, 0.3933, 0.9936, 0.3933, 0.9936, 0.3481, 1.002, 0.3481, 0.4037, 0.4385, 0.4037, 0.3933, 0.4676, 0.3933, 0.4676, 0.4385, 0.03032, 0.3933, 0.008892, 0.3933, 0.008892, 0.3481, 0.03032, 0.3481, 0.008892, 0.4385, 0.002291, 0.4385, 0.002291, 0.3933, 0.008892, 0.3933, 0.4676, 0.4385, 0.4676, 0.3933, 0.5272, 0.3933, 0.5272, 0.4385, 0.2224, 0.4385, 0.1646, 0.4385, 0.1646, 0.3933, 0.2224, 0.3933, 0.06511, 0.3933, 0.03032, 0.3933, 0.03032, 0.3481, 0.06511, 0.3481, 0.03032, 0.4385, 0.008892, 0.4385, 0.008892, 0.3933, 0.03032, 0.3933, 0.5813, 0.3933, 0.5272, 0.3933, 0.5272, 0.3481, 0.5813, 0.3481, 0.2805, 0.4385, 0.2224, 0.4385, 0.2224, 0.3933, 0.2805, 0.3933, 0.1109, 0.3933, 0.06511, 0.3933, 0.06511, 0.3481, 0.1109, 0.3481, 0.06511, 0.4385, 0.03032, 0.4385, 0.03032, 0.3933, 0.06511, 0.3933, 0.5272, 0.3933, 0.4676, 0.3933, 0.4676, 0.3481, 0.5272, 0.3481, 0.3344, 0.4385, 0.2805, 0.4385, 0.2805, 0.3933, 0.3344, 0.3933, 0.1646, 0.3933, 0.1109, 0.3933, 0.1109, 0.3481, 0.1646, 0.3481, 0.1109, 0.4385, 0.06511, 0.4385, 0.06511, 0.3933, 0.1109, 0.3933, 0.4676, 0.3933, 0.4037, 0.3933, 0.4037, 0.3481, 0.4676, 0.3481, 0.6167, 0.3933, 0.5813, 0.3933, 0.5813, 0.3481, 0.6167, 0.3481, 0.2224, 0.3933, 0.1646, 0.3933, 0.1646, 0.3481, 0.2224, 0.3481, 0.1646, 0.4385, 0.1109, 0.4385, 0.1109, 0.3933, 0.1646, 0.3933, 0.6626, 0.3933, 0.6167, 0.3933, 0.6167, 0.3481, 0.6626, 0.3481, 0.2805, 0.3933, 0.2224, 0.3933, 0.2224, 0.3481, 0.2805, 0.3481, 0.7741, 0.4385, 0.7163, 0.4385, 0.7163, 0.3933, 0.7741, 0.3933, 0.7163, 0.3933, 0.6626, 0.3933, 0.6626, 0.3481, 0.7163, 0.3481, 0.3344, 0.3933, 0.2805, 0.3933, 0.2805, 0.3481, 0.3344, 0.3481, 0.8323, 0.4385, 0.7741, 0.4385, 0.7741, 0.3933, 0.8323, 0.3933, 0.7741, 0.3933, 0.7163, 0.3933, 0.7163, 0.3481, 0.7741, 0.3481, 0.2804, 0.7162, 0.3324, 0.695, 0.3771, 0.6627, 0.4389, 0.6363, 0.5007, 0.6287, 0.5625, 0.6363, 0.6243, 0.6627, 0.6689, 0.695, 0.7209, 0.7162, 0.7767, 0.7235, 0.8326, 0.7162, 0.8846, 0.6946, 0.9292, 0.6603, 0.9635, 0.6157, 0.985, 0.5637, 0.9924, 0.5079, 0.985, 0.4521, 0.9635, 0.4001, 0.9292, 0.3554, 0.8846, 0.3211, 0.8326, 0.2996, 0.7767, 0.2922, 0.7209, 0.2996, 0.6689, 0.3207, 0.6243, 0.353, 0.5625, 0.3794, 0.5007, 0.387, 0.4389, 0.3794, 0.3771, 0.353, 0.3324, 0.3207, 0.2804, 0.2996, 0.2246, 0.2922, 0.1688, 0.2996, 0.1168, 0.3211, 0.07215, 0.3554, 0.03789, 0.4001, 0.01634, 0.4521, 0.008996, 0.5079, 0.01634, 0.5637, 0.03789, 0.6157, 0.07215, 0.6603, 0.1168, 0.6946, 0.1688, 0.7162, 0.2246, 0.7235, 0.2804, 0.7162, 0.2246, 0.7235, 0.1688, 0.7162, 0.1168, 0.6946, 0.07215, 0.6603, 0.03789, 0.6157, 0.01634, 0.5637, 0.008996, 0.5079, 0.01634, 0.4521, 0.03789, 0.4001, 0.07215, 0.3554, 0.1168, 0.3211, 0.1688, 0.2996, 0.2246, 0.2922, 0.2804, 0.2996, 0.3324, 0.3207, 0.3771, 0.353, 0.4389, 0.3794, 0.5007, 0.387, 0.5625, 0.3794, 0.6243, 0.353, 0.6689, 0.3207, 0.7209, 0.2996, 0.7767, 0.2922, 0.8326, 0.2996, 0.8846, 0.3211, 0.9292, 0.3554, 0.9635, 0.4001, 0.985, 0.4521, 0.9924, 0.5079, 0.985, 0.5637, 0.9635, 0.6157, 0.9292, 0.6603, 0.8846, 0.6946, 0.8326, 0.7162, 0.7767, 0.7235, 0.7209, 0.7162, 0.6689, 0.695, 0.6243, 0.6627, 0.5625, 0.6363, 0.5007, 0.6287, 0.4389, 0.6363, 0.3771, 0.6627, 0.3324, 0.695])
me_circle_002.materials.append(mat_chain_outer_links)
me_circle_002.materials.append(mat_chain_metal_base)
me_circle_002.materials.append(mat_chain_pins)
me_circle_002.use_remesh_preserve_volume = False
me_circle_002.use_remesh_preserve_attributes = False
me_circle_002.use_mirror_vertex_groups = False
me_circle_002.update()
me_plane_006 = bpy.data.meshes.new('Plane.006')
me_plane_006.from_pydata([(-10.0, -10.0, 0.0), (10.0, -10.0, 0.0), (-10.0, 10.0, 0.0), (10.0, 10.0, 0.0)], [], [(0, 1, 3, 2)])
me_plane_006.materials.append(mat_base_plane)
me_plane_006.use_remesh_preserve_volume = False
me_plane_006.use_remesh_preserve_attributes = False
me_plane_006.use_mirror_vertex_groups = False
me_plane_006.update()
me_plane_008 = bpy.data.meshes.new('Plane.008')
me_plane_008.from_pydata([(-0.5, -0.5, 0.0), (0.5, -0.5, 0.0), (-0.5, 0.5, 0.0), (0.5, 0.5, 0.0)], [], [(0, 1, 3, 2)])
me_plane_008.materials.append(mat_backlight)
me_plane_008.use_remesh_preserve_volume = False
me_plane_008.use_remesh_preserve_attributes = False
me_plane_008.use_mirror_vertex_groups = False
me_plane_008.update()
me_plane_009 = bpy.data.meshes.new('Plane.009')
me_plane_009.from_pydata([(-0.75, -0.75, 2.98e-08), (0.75, -0.75, 2.98e-08), (-0.75, 0.75, -2.98e-08), (0.75, 0.75, -2.98e-08)], [], [(0, 1, 3, 2)])
me_plane_009.materials.append(mat_main_light)
me_plane_009.use_remesh_preserve_volume = False
me_plane_009.use_remesh_preserve_attributes = False
me_plane_009.use_mirror_vertex_groups = False
me_plane_009.update()
me_plane_010 = bpy.data.meshes.new('Plane.010')
me_plane_010.from_pydata([(-0.5, -0.5, 0.0), (0.5, -0.5, 0.0), (-0.5, 0.5, 0.0), (0.5, 0.5, 0.0)], [], [(0, 1, 3, 2)])
me_plane_010.materials.append(mat_top_light)
me_plane_010.use_remesh_preserve_volume = False
me_plane_010.use_remesh_preserve_attributes = False
me_plane_010.use_mirror_vertex_groups = False
me_plane_010.update()

# ---- curves / text
cu_chain_curve = bpy.data.curves.new('chain-curve', 'CURVE')
cu_chain_curve.dimensions = '3D'
_sp = cu_chain_curve.splines.new('POLY'); _sp.points.add(95)
_sp.points.foreach_set('co', [0.2773, 0.03035, -2.229e-08, 0.0, 0.2902, 0.03074, -2.248e-08, 0.0, 0.3032, 0.03118, -2.265e-08, 0.0, 0.3161, 0.03166, -2.589e-08, 0.0, 0.3291, 0.03219, -2.605e-08, 0.0, 0.342, 0.03276, -2.619e-08, 0.0, 0.355, 0.03338, -2.629e-08, 0.0, 0.368, 0.03405, -2.97e-08, 0.0, 0.381, 0.03476, -2.98e-08, 0.0, 0.394, 0.03489, -2.985e-08, 0.0, 0.4071, 0.03499, -3.348e-08, 0.0, 0.42, 0.03353, -3.353e-08, 0.0, 0.4327, 0.03047, -3.353e-08, 0.0, 0.4447, 0.02581, -3.353e-08, 0.0, 0.4558, 0.01963, -3.353e-08, 0.0, 0.466, 0.01205, -3.353e-08, 0.0, 0.4751, 0.003211, -3.353e-08, 0.0, 0.483, -0.006746, -3.353e-08, 0.0, 0.4896, -0.01765, -3.353e-08, 0.0, 0.4946, -0.02931, -3.353e-08, 0.0, 0.4981, -0.04153, -3.353e-08, 0.0, 0.5, -0.0541, -3.353e-08, 0.0, 0.5002, -0.06681, -3.353e-08, 0.0, 0.4987, -0.07943, -3.353e-08, 0.0, 0.4956, -0.09176, -2.98e-08, 0.0, 0.4909, -0.1036, -2.98e-08, 0.0, 0.4848, -0.1147, -2.98e-08, 0.0, 0.4772, -0.1249, -2.98e-08, 0.0, 0.4683, -0.134, -2.98e-08, 0.0, 0.4584, -0.1419, -2.98e-08, 0.0, 0.4475, -0.1484, -2.98e-08, 0.0, 0.4358, -0.1535, -2.98e-08, 0.0, 0.4236, -0.157, -2.98e-08, 0.0, 0.411, -0.1588, -2.98e-08, 0.0, 0.3979, -0.1589, -2.98e-08, 0.0, 0.385, -0.1573, -2.98e-08, 0.0, 0.3725, -0.1539, -2.98e-08, 0.0, 0.36, -0.1505, -2.979e-08, 0.0, 0.3475, -0.1471, -2.973e-08, 0.0, 0.335, -0.1436, -2.617e-08, 0.0, 0.3226, -0.1401, -2.611e-08, 0.0, 0.3101, -0.1366, -2.601e-08, 0.0, 0.2977, -0.133, -2.588e-08, 0.0, 0.2853, -0.1294, -2.254e-08, 0.0, 0.2729, -0.1257, -2.241e-08, 0.0, 0.2605, -0.122, -2.225e-08, 0.0, 0.2481, -0.1183, -2.207e-08, 0.0, 0.2357, -0.1145, -1.887e-08, 0.0, 0.2234, -0.1107, -1.869e-08, 0.0, 0.211, -0.1068, -1.85e-08, 0.0, 0.1987, -0.1029, -1.83e-08, 0.0, 0.1864, -0.09897, -1.515e-08, 0.0, 0.1741, -0.09499, -1.495e-08, 0.0, 0.1618, -0.09097, -1.475e-08, 0.0, 0.1496, -0.08691, -1.455e-08, 0.0, 0.1373, -0.08281, -1.138e-08, 0.0, 0.1251, -0.07868, -1.119e-08, 0.0, 0.1128, -0.0745, -1.101e-08, 0.0, 0.1006, -0.07029, -7.772e-09, 0.0, 0.08841, -0.06604, -7.59e-09, 0.0, 0.07622, -0.06175, -7.432e-09, 0.0, 0.06405, -0.05743, -7.303e-09, 0.0, 0.05189, -0.05306, -3.911e-09, 0.0, 0.03975, -0.04866, -3.785e-09, 0.0, 0.02762, -0.04421, -3.697e-09, 0.0, 0.0155, -0.03973, -3.654e-09, 0.0, 0.003402, -0.03522, -3.571e-11, 0.0, -0.008684, -0.03066, 0.0, 0.0, -0.01984, -0.02482, 0.0, 0.0, -0.02793, -0.01522, 0.0, 0.0, -0.0317, -0.003297, 0.0, 0.0, -0.03058, 0.00912, 0.0, 0.0, -0.02474, 0.02014, 0.0, 0.0, -0.01508, 0.02808, 0.0, 0.0, -0.003063, 0.03173, 0.0, 0.0, 0.009512, 0.03181, -2.08e-11, 0.0, 0.02211, 0.03131, -9.612e-11, 0.0, 0.03472, 0.03086, -3.658e-09, 0.0, 0.04736, 0.03045, -3.742e-09, 0.0, 0.06001, 0.03008, -3.87e-09, 0.0, 0.07268, 0.02976, -7.243e-09, 0.0, 0.08536, 0.02948, -7.379e-09, 0.0, 0.09806, 0.02924, -7.548e-09, 0.0, 0.1108, 0.02905, -7.745e-09, 0.0, 0.1235, 0.02891, -1.096e-08, 0.0, 0.1362, 0.0288, -1.115e-08, 0.0, 0.149, 0.02875, -1.137e-08, 0.0, 0.1618, 0.02873, -1.45e-08, 0.0, 0.1745, 0.02877, -1.472e-08, 0.0, 0.1873, 0.02884, -1.495e-08, 0.0, 0.2002, 0.02894, -1.518e-08, 0.0, 0.213, 0.02906, -1.827e-08, 0.0, 0.2258, 0.02923, -1.85e-08, 0.0, 0.2387, 0.02944, -1.873e-08, 0.0, 0.2516, 0.0297, -1.895e-08, 0.0, 0.2644, 0.03, -2.207e-08, 0.0])
_sp.order_v = 0
_sp.resolution_v = 0
_sp.use_cyclic_u = True
_sp.use_smooth = False
cu_chain_curve.use_path_clamp = True
cu_chain_curve.bevel_resolution = 0
cu_chain_curve.fill_mode = 'HALF'

# ---- objects
ob_bike_parent = bpy.data.objects.new('bike-parent', None)
ob_fork_parent = bpy.data.objects.new('fork-parent', None)
ob_front_wheel_parent = bpy.data.objects.new('front-wheel-parent', None)
ob_chain_parent = bpy.data.objects.new('chain-parent', None)
ob_rear_wheel_parent = bpy.data.objects.new('rear-wheel-parent', None)
ob_crankset_parent = bpy.data.objects.new('crankset-parent', None)
ob_chain_curve = bpy.data.objects.new('chain-curve', cu_chain_curve)
ob_chain_inner_link = bpy.data.objects.new('chain-inner-link', me_circle)
ob_chain_outer_link = bpy.data.objects.new('chain-outer-link', me_circle_002)
ob_wabi_front_wheel = bpy.data.objects.new('wabi-front-wheel', None)
ob_wabi_lightning_se_seat = bpy.data.objects.new('wabi-lightning-se-seat', None)
ob_wabi_handlebar = bpy.data.objects.new('wabi-handlebar', None)
ob_wabi_frame = bpy.data.objects.new('wabi-frame', None)
ob_wabi_fork = bpy.data.objects.new('wabi-fork', None)
ob_camera = bpy.data.objects.new('Camera', cam_camera)
ob_plane = bpy.data.objects.new('Plane', me_plane_006)
ob_plane_001 = bpy.data.objects.new('Plane.001', me_plane_008)
ob_plane_002 = bpy.data.objects.new('Plane.002', me_plane_009)
ob_plane_003 = bpy.data.objects.new('Plane.003', me_plane_010)
ob_wabi_rear_wheel = bpy.data.objects.new('wabi-rear-wheel', None)
ob_wabi_crankset = bpy.data.objects.new('wabi-crankset', None)
ob_wabi_cog = bpy.data.objects.new('wabi-cog', None)

# ---- transforms, parenting, visibility, modifiers, constraints
ob_bike_parent.location = (0.0, 0.0, 0.339)
ob_bike_parent.empty_display_size = 0.3
ob_bike_parent.empty_image_offset = (0.0, 0.0)
ob_bike_parent.show_name = True
ob_bike_parent.lineart.crease_threshold = 0.0
ob_fork_parent.parent = ob_bike_parent
ob_fork_parent.matrix_parent_inverse = Matrix(((1.0, 0.0, 0.0, 0.0), (0.0, 1.0, 0.0, -0.5), (0.0, 0.0, 1.0, 0.0), (0.0, 0.0, 0.0, 1.0)))
ob_fork_parent.location = (-1.299e-06, 0.8037, 0.4265)
ob_fork_parent.rotation_euler = (0.2967, 6.492e-17, 9.702e-18)
ob_fork_parent.empty_display_size = 0.2
ob_fork_parent.empty_image_offset = (0.0, 0.0)
ob_fork_parent.show_name = True
ob_fork_parent.lineart.crease_threshold = 0.0
ob_front_wheel_parent.parent = ob_fork_parent
ob_front_wheel_parent.matrix_parent_inverse = Matrix(((1.0, 9.702e-18, -6.492e-17, 1.299e-06), (9.702e-18, 0.9563, 0.2924, -0.8932), (6.492e-17, -0.2924, 0.9563, -0.1729), (0.0, 0.0, 0.0, 1.0)))
ob_front_wheel_parent.location = (0.0, 0.98, 0.0)
ob_front_wheel_parent.empty_display_size = 0.1
ob_front_wheel_parent.empty_image_offset = (0.0, 0.0)
ob_front_wheel_parent.show_name = True
ob_front_wheel_parent.lineart.crease_threshold = 0.0
ob_chain_parent.parent = ob_bike_parent
ob_chain_parent.matrix_parent_inverse = Matrix(((1.0, 0.0, 0.0, 0.0), (0.0, 1.0, 0.0, -0.5), (0.0, 0.0, 1.0, 0.0), (0.0, 0.0, 0.0, 1.0)))
ob_chain_parent.location = (-0.5, 0.1477, 0.0)
ob_chain_parent.empty_display_size = 0.02
ob_chain_parent.empty_image_offset = (0.0, 0.0)
ob_chain_parent.show_name = True
ob_chain_parent.lineart.crease_threshold = 0.0
ob_rear_wheel_parent.parent = ob_bike_parent
ob_rear_wheel_parent.matrix_parent_inverse = Matrix(((1.0, 0.0, 0.0, 0.0), (0.0, 1.0, 0.0, 0.0), (0.0, 0.0, 1.0, -0.339), (0.0, 0.0, 0.0, 1.0)))
ob_rear_wheel_parent.location = (0.0, -0.5, 0.339)
ob_rear_wheel_parent.rotation_euler = (10.77, 0.0, 0.0)
ob_rear_wheel_parent.empty_display_size = 0.2
ob_rear_wheel_parent.empty_image_offset = (0.0, 0.0)
ob_rear_wheel_parent.show_name = True
ob_rear_wheel_parent.lineart.crease_threshold = 0.0
ob_crankset_parent.parent = ob_bike_parent
ob_crankset_parent.matrix_parent_inverse = Matrix(((1.0, 0.0, 0.0, 0.0), (0.0, 1.0, 0.0, -0.5), (0.0, 0.0, 1.0, 0.0), (0.0, 0.0, 0.0, 1.0)))
ob_crankset_parent.location = (0.0, 0.4031, -0.062)
ob_crankset_parent.rotation_euler = (3.603, 0.0, 0.0)
ob_crankset_parent.empty_display_size = 0.1
ob_crankset_parent.empty_image_offset = (0.0, 0.0)
ob_crankset_parent.show_name = True
ob_crankset_parent.lineart.crease_threshold = 0.0
ob_chain_curve.parent = ob_bike_parent
ob_chain_curve.matrix_parent_inverse = Matrix(((1.0, 0.0, 0.0, 0.0), (0.0, 1.0, 0.0, -0.5), (0.0, 0.0, 1.0, 0.0), (0.0, 0.0, 0.0, 1.0)))
ob_chain_curve.location = (0.04169, 0.0, 0.0)
ob_chain_curve.rotation_euler = (1.571, -0.0, 1.571)
ob_chain_curve.lineart.crease_threshold = 0.0
ob_chain_inner_link.parent = ob_chain_parent
ob_chain_inner_link.matrix_parent_inverse = Matrix(((1.0, 0.0, 0.0, 0.5), (0.0, 1.0, 0.0, 0.0), (0.0, 0.0, 1.0, 0.0), (0.0, 0.0, 0.0, 1.0)))
ob_chain_inner_link.location = (0.04169, 0.0127, 0.0)
ob_chain_inner_link.lineart.crease_threshold = 0.0
_m = ob_chain_inner_link.modifiers.new('Array', 'ARRAY')
_m.count = 48
_m.use_constant_offset = True
_m.constant_offset_displace = (0.0, 0.02565, 0.0)
_m.use_relative_offset = False
_m = ob_chain_inner_link.modifiers.new('Curve', 'CURVE')
_m.object = ob_chain_curve
ob_chain_outer_link.parent = ob_chain_parent
ob_chain_outer_link.matrix_parent_inverse = Matrix(((1.0, 0.0, 0.0, 0.5), (0.0, 1.0, 0.0, 0.0), (0.0, 0.0, 1.0, 0.0), (0.0, 0.0, 0.0, 1.0)))
ob_chain_outer_link.location = (0.04169, 0.0, 0.0)
ob_chain_outer_link.lineart.crease_threshold = 0.0
_m = ob_chain_outer_link.modifiers.new('Array', 'ARRAY')
_m.count = 48
_m.use_constant_offset = True
_m.constant_offset_displace = (0.0, 0.02565, 0.0)
_m.use_relative_offset = False
_m = ob_chain_outer_link.modifiers.new('Curve', 'CURVE')
_m.object = ob_chain_curve
ob_wabi_front_wheel.parent = ob_front_wheel_parent
ob_wabi_front_wheel.matrix_parent_inverse = Matrix(((1.0, 0.0, 0.0, 0.0), (0.0, 1.0, 0.0, -0.98), (0.0, 0.0, 1.0, 0.0), (0.0, 0.0, 0.0, 1.0)))
ob_wabi_front_wheel.location = (0.0, 0.0, 0.0)
ob_wabi_front_wheel.empty_display_size = 0.1
ob_wabi_front_wheel.empty_image_offset = (0.0, 0.0)
ob_wabi_front_wheel.show_instancer_for_render = False
ob_wabi_front_wheel.instance_type = 'COLLECTION'
ob_wabi_front_wheel.lineart.crease_threshold = 0.0
ob_wabi_lightning_se_seat.parent = ob_bike_parent
ob_wabi_lightning_se_seat.matrix_parent_inverse = Matrix(((1.0, 0.0, 0.0, 0.0), (0.0, 1.0, 0.0, -0.5), (0.0, 0.0, 1.0, 0.0), (0.0, 0.0, 0.0, 1.0)))
ob_wabi_lightning_se_seat.location = (0.0, 0.0, 0.0)
ob_wabi_lightning_se_seat.empty_display_size = 0.1
ob_wabi_lightning_se_seat.empty_image_offset = (0.0, 0.0)
ob_wabi_lightning_se_seat.show_instancer_for_render = False
ob_wabi_lightning_se_seat.instance_type = 'COLLECTION'
ob_wabi_lightning_se_seat.lineart.crease_threshold = 0.0
ob_wabi_handlebar.parent = ob_fork_parent
ob_wabi_handlebar.matrix_parent_inverse = Matrix(((1.0, 9.702e-18, -6.492e-17, 1.299e-06), (9.702e-18, 0.9563, 0.2924, -0.8932), (6.492e-17, -0.2924, 0.9563, -0.1729), (0.0, 0.0, 0.0, 1.0)))
ob_wabi_handlebar.location = (0.0, 0.0, 0.0)
ob_wabi_handlebar.empty_display_size = 0.1
ob_wabi_handlebar.empty_image_offset = (0.0, 0.0)
ob_wabi_handlebar.show_instancer_for_render = False
ob_wabi_handlebar.instance_type = 'COLLECTION'
ob_wabi_handlebar.lineart.crease_threshold = 0.0
ob_wabi_frame.parent = ob_bike_parent
ob_wabi_frame.matrix_parent_inverse = Matrix(((1.0, 0.0, 0.0, 0.0), (0.0, 1.0, 0.0, -0.5), (0.0, 0.0, 1.0, 0.0), (0.0, 0.0, 0.0, 1.0)))
ob_wabi_frame.location = (0.0, 0.0, 0.0)
ob_wabi_frame.empty_display_size = 0.1
ob_wabi_frame.empty_image_offset = (0.0, 0.0)
ob_wabi_frame.show_instancer_for_render = False
ob_wabi_frame.instance_type = 'COLLECTION'
ob_wabi_frame.lineart.crease_threshold = 0.0
ob_wabi_fork.parent = ob_fork_parent
ob_wabi_fork.matrix_parent_inverse = Matrix(((1.0, 9.702e-18, -6.492e-17, 1.299e-06), (9.702e-18, 0.9563, 0.2924, -0.8932), (6.492e-17, -0.2924, 0.9563, -0.1729), (0.0, 0.0, 0.0, 1.0)))
ob_wabi_fork.location = (0.0, 0.0, 0.0)
ob_wabi_fork.empty_display_size = 0.1
ob_wabi_fork.empty_image_offset = (0.0, 0.0)
ob_wabi_fork.show_instancer_for_render = False
ob_wabi_fork.instance_type = 'COLLECTION'
ob_wabi_fork.lineart.crease_threshold = 0.0
ob_camera.location = (4.683, -3.057, 2.131)
ob_camera.rotation_euler = (1.264, -3.725e-09, 1.004)
ob_camera.lineart.crease_threshold = 0.0
ob_plane.location = (0.0, 0.0, 0.0)
ob_plane.lineart.crease_threshold = 0.0
ob_plane_001.location = (-3.64, -2.492, 1.35)
ob_plane_001.rotation_euler = (-0.0, 1.709, 0.6511)
ob_plane_001.lineart.crease_threshold = 0.0
ob_plane_002.location = (1.853, 4.004, 1.35)
ob_plane_002.rotation_euler = (-0.0, 1.709, -1.954)
ob_plane_002.lineart.crease_threshold = 0.0
ob_plane_003.location = (-0.3733, -0.05354, 2.606)
ob_plane_003.rotation_euler = (-1.211e-11, 4.252, -0.5039)
ob_plane_003.lineart.crease_threshold = 0.0
ob_wabi_rear_wheel.parent = ob_rear_wheel_parent
ob_wabi_rear_wheel.matrix_parent_inverse = Matrix(((1.0, 0.0, 0.0, 0.0), (0.0, 1.0, 0.0, 0.5), (0.0, 0.0, 1.0, -0.339), (0.0, 0.0, 0.0, 1.0)))
ob_wabi_rear_wheel.location = (0.0, -0.5, 0.339)
ob_wabi_rear_wheel.empty_display_size = 0.1
ob_wabi_rear_wheel.empty_image_offset = (0.0, 0.0)
ob_wabi_rear_wheel.show_instancer_for_render = False
ob_wabi_rear_wheel.instance_type = 'COLLECTION'
ob_wabi_rear_wheel.lineart.crease_threshold = 0.0
ob_wabi_crankset.parent = ob_crankset_parent
ob_wabi_crankset.matrix_parent_inverse = Matrix(((1.0, 0.0, 0.0, 0.0), (0.0, 1.0, 0.0, -0.4031), (0.0, 0.0, 1.0, 0.062), (0.0, 0.0, 0.0, 1.0)))
ob_wabi_crankset.location = (0.0, 0.0, 0.0)
ob_wabi_crankset.empty_display_size = 0.1
ob_wabi_crankset.empty_image_offset = (0.0, 0.0)
ob_wabi_crankset.show_instancer_for_render = False
ob_wabi_crankset.instance_type = 'COLLECTION'
ob_wabi_crankset.lineart.crease_threshold = 0.0
ob_wabi_cog.parent = ob_rear_wheel_parent
ob_wabi_cog.matrix_parent_inverse = Matrix(((1.0, 0.0, 0.0, 0.0), (0.0, 1.0, 0.0, 0.5), (0.0, 0.0, 1.0, -0.339), (0.0, 0.0, 0.0, 1.0)))
ob_wabi_cog.location = (0.0, -0.5, 0.339)
ob_wabi_cog.empty_display_size = 0.1
ob_wabi_cog.empty_image_offset = (0.0, 0.0)
ob_wabi_cog.show_instancer_for_render = False
ob_wabi_cog.instance_type = 'COLLECTION'
ob_wabi_cog.lineart.crease_threshold = 0.0
cam_camera.dof.focus_object = ob_bike_parent
ob_wabi_front_wheel.instance_collection = col_wabi_front_wheel
ob_wabi_lightning_se_seat.instance_collection = col_wabi_lightning_se_seat
ob_wabi_handlebar.instance_collection = col_wabi_handlebar
ob_wabi_frame.instance_collection = col_wabi_frame
ob_wabi_fork.instance_collection = col_wabi_fork
ob_wabi_rear_wheel.instance_collection = col_wabi_rear_wheel
ob_wabi_crankset.instance_collection = col_wabi_crankset
ob_wabi_cog.instance_collection = col_wabi_cog

# ---- collection membership
col_collection_1.objects.link(ob_bike_parent)
col_collection_1.objects.link(ob_fork_parent)
col_collection_1.objects.link(ob_front_wheel_parent)
col_collection_1.objects.link(ob_chain_parent)
col_collection_1.objects.link(ob_rear_wheel_parent)
col_collection_1.objects.link(ob_crankset_parent)
col_collection_1.objects.link(ob_chain_curve)
col_collection_1.objects.link(ob_chain_inner_link)
col_collection_1.objects.link(ob_chain_outer_link)
col_collection_1.objects.link(ob_wabi_front_wheel)
col_collection_1.objects.link(ob_wabi_lightning_se_seat)
col_collection_1.objects.link(ob_wabi_handlebar)
col_collection_1.objects.link(ob_wabi_frame)
col_collection_1.objects.link(ob_wabi_fork)
col_collection_1.objects.link(ob_camera)
col_collection_1.objects.link(ob_plane)
col_collection_1.objects.link(ob_plane_001)
col_collection_1.objects.link(ob_plane_002)
col_collection_1.objects.link(ob_plane_003)
col_collection_1.objects.link(ob_wabi_rear_wheel)
col_collection_1.objects.link(ob_wabi_crankset)
col_collection_1.objects.link(ob_wabi_cog)

# ---- scene / render settings (as saved in the file)
scene.camera = ob_camera
scene.frame_start = 1; scene.frame_end = 250; scene.frame_set(1)
scene.render.engine = 'BLENDER_EEVEE_NEXT'
scene.render.resolution_percentage = 75
scene.render.dither_intensity = 0.0
scene.cycles.use_denoising = False
scene.cycles.samples = 128
scene.cycles.sampling_pattern = 'TABULATED_SOBOL'
scene.cycles.use_adaptive_sampling = False
scene.cycles.use_light_tree = False
scene.cycles.blur_glossy = 0.0
scene.cycles.sample_clamp_indirect = 0.0
scene.view_settings.view_transform = 'Standard'
bpy.context.view_layer.update()

# ---- added for rendering (the .blend has no usable light): sun
light_auto_sun = bpy.data.lights.new('AutoSun', 'SUN')
light_auto_sun.energy = 3.0
light_auto_sun.angle = 0.0523599
ob_auto_sun = bpy.data.objects.new('AutoSun', light_auto_sun)
scene.collection.objects.link(ob_auto_sun)
ob_auto_sun.rotation_euler = (0.872665, 0.174533, 0.523599)
bpy.context.view_layer.update()
